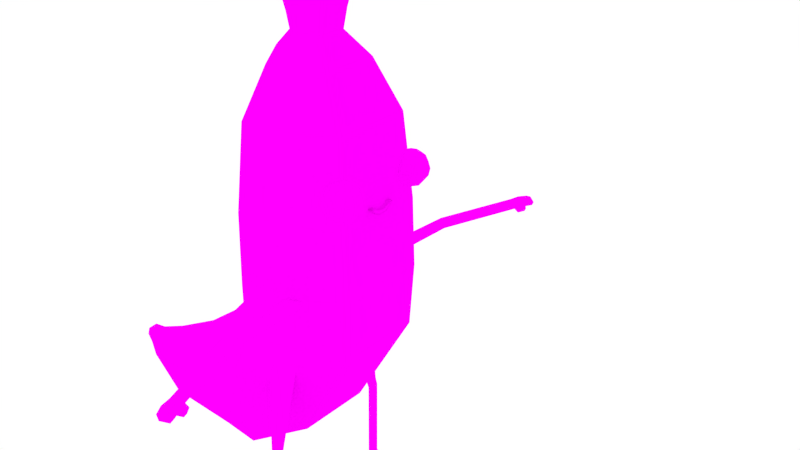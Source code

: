 # Source: Banana.blend  (saved by Blender 2.76.0; exported with 4.5.12 LTS)
import bpy
from mathutils import Matrix  # noqa: F401  (used for matrix-valued properties, if any)

bpy.ops.wm.read_factory_settings(use_empty=True)
scene = bpy.context.scene
scene.name = 'Scene'

# ---- collections
col_collection_1 = bpy.data.collections.new('Collection 1'); scene.collection.children.link(col_collection_1)

# ---- images (referenced by path relative to the original .blend; pixels are not part of the script)
import os
ASSET_DIR = os.environ.get("B2B_ASSET_DIR", "")  # directory of the original .blend (textures are referenced by path, not embedded)
HERE = os.path.dirname(os.path.abspath(__file__))  # packed textures are extracted next to this script under _unpacked/

def load_image(name, relpath, width, height, colorspace="sRGB"):
    """Load a texture the original file referenced (path relative to the .blend, or extracted next to this script)."""
    p = next((c for c in (os.path.join(HERE, relpath), os.path.join(ASSET_DIR, relpath)) if relpath and os.path.exists(c)), "")
    if p:
        img = bpy.data.images.load(p, check_existing=True)
        img.name = name
    else:  # same state as the original file: an image datablock whose file is absent (Cycles renders it pink)
        img = bpy.data.images.new(name, width, height)
        img.source = "FILE"
        img.filepath = "//" + (relpath or name)
    img.colorspace_settings.name = colorspace
    return img
img_bananatexture_png = load_image('BananaTexture.png', 'BananaTexture.png', 1024, 1024, 'sRGB')

# ---- materials (node trees are filled in below, after node groups)
mat_texture = bpy.data.materials.new('Texture')
mat_texture.alpha_threshold = 0.0
mat_texture.roughness = 0.5

# ---- material node trees
mat_texture.use_nodes = True; mat_texture.node_tree.nodes.clear()
_N = mat_texture.node_tree.nodes; _L = mat_texture.node_tree.links
n0 = _N.new('ShaderNodeOutputMaterial'); n0.name = 'Material Output'; n0.location = (300, 300)
n1 = _N.new('ShaderNodeBsdfDiffuse'); n1.name = 'Diffuse BSDF'; n1.location = (10, 300)
n2 = _N.new('ShaderNodeTexImage'); n2.name = 'Image Texture'; n2.location = (-180, 300)
n2.width = 140
n2.image = img_bananatexture_png
_L.new(n1.outputs[0], n0.inputs[0])
_L.new(n2.outputs[0], n1.inputs[0])
n0.is_active_output = True

# ---- world
world_world = bpy.data.worlds.new('World'); scene.world = world_world
world_world.color = (1.0, 1.0, 1.0)
world_world.use_sun_shadow = False
world_world.sun_shadow_jitter_overblur = 0.0
world_world.cycles.sampling_method = 'MANUAL'
world_world.cycles.sample_map_resolution = 256
world_world.light_settings.ao_factor = 0.3238

# ---- meshes
me_cylinder_012 = bpy.data.meshes.new('Cylinder.012')
me_cylinder_012.from_pydata([(-0.5778, 6.391e-07, 5.645), (-0.1785, 0.5415, 5.658), (-0.287, 0.8142, 5.098), (-0.9289, 1.423e-06, 5.077), (-0.09093, 0.2666, 5.932), (0.4674, 0.3317, 5.653), (0.7515, 0.4768, 5.09), (-0.287, -0.8142, 5.098), (-0.3109, 0.9036, 4.266), (-0.2943, 1.829e-06, 5.926), (0.2381, 0.1598, 5.93), (0.7851, 0.5098, 4.643), (0.7716, 0.514, 4.645), (0.7713, 0.5141, 4.645), (0.6925, 0.5435, 4.607), (0.6357, 0.569, 4.536), (0.6122, 0.5854, 4.446), (0.6266, 0.5897, 4.355), (0.672, 0.5815, 4.287), (0.6773, 0.5804, 4.281), (0.7188, 0.5691, 4.259), (0.4674, -0.3317, 5.653), (0.7515, -0.4768, 5.09), (-0.1785, -0.5415, 5.658), (-0.3109, -0.9036, 4.266), (-1.006, 1.374e-06, 4.246), (-0.09093, -0.2666, 5.932), (-0.1048, 0.3049, 6.159), (0.2381, -0.1598, 5.93), (0.2743, 0.1818, 6.156), (-0.3156, 0.9211, 4.104), (0.7403, 0.5632, 4.248), (0.7552, 0.5589, 4.242), (0.7705, 0.5542, 4.239), (0.8157, 0.5398, 4.236), (0.8262, 0.5502, 4.096), (0.7851, -0.5098, 4.643), (0.7851, -0.4998, 4.643), (0.7852, -0.4881, 4.641), (0.7885, -0.4053, 4.598), (0.7898, -0.3851, 4.581), (0.7964, -0.344, 4.493), (0.8038, -0.3406, 4.394), (0.8105, -0.3755, 4.305), (0.8108, -0.3791, 4.302), (0.814, -0.4472, 4.258), (0.814, 0.4513, 4.258), (0.8107, 0.3904, 4.302), (0.8047, 0.3395, 4.382), (0.8041, 0.3366, 4.39), (0.7967, 0.3452, 4.489), (0.79, 0.3923, 4.578), (0.7868, 0.4441, 4.62), (0.7853, 0.4927, 4.641), (0.7198, -0.5688, 4.259), (0.6855, -0.5781, 4.278), (0.6284, -0.5892, 4.354), (0.6052, -0.5876, 4.447), (0.6092, -0.5839, 4.471), (0.6291, -0.571, 4.537), (0.691, -0.544, 4.607), (0.7757, -0.5128, 4.644), (-0.1048, -0.3049, 6.159), (-0.3391, 1.8e-06, 6.151), (0.2743, -0.1818, 6.156), (-0.1324, 0.3839, 6.48), (0.3467, 0.2283, 6.477), (-0.3269, 0.9316, 3.251), (0.8147, 0.4636, 4.25), (0.8173, 0.1653, 4.215), (0.8202, 0.13, 4.177), (0.8157, 0.5335, 4.236), (0.8153, 0.4753, 4.241), (0.8153, 0.4751, 4.241), (0.8166, -0.1104, 4.224), (0.8143, 0.4573, 4.254), (0.8145, -0.4575, 4.252), (-0.3156, -0.9211, 4.104), (0.8262, -0.5502, 4.096), (0.8157, -0.5398, 4.236), (0.7715, -0.5538, 4.24), (0.7525, -0.5596, 4.244), (0.7273, -0.5667, 4.255), (-1.021, 1.364e-06, 4.083), (0.3467, -0.2283, 6.477), (-0.1324, -0.3839, 6.48), (0.8557, 0.5487, 3.282), (-1.058, 1.341e-06, 3.326), (0.8145, 0.4601, 4.252), (0.8166, 0.111, 4.224), (0.8643, 0.1653, 4.215), (0.8643, 0.13, 4.177), (0.8235, 0.07373, 4.132), (0.8147, -0.4615, 4.249), (0.8173, -0.1647, 4.215), (-0.3269, -0.9316, 3.251), (0.8202, -0.1294, 4.177), (0.8152, -0.4724, 4.243), (0.8155, -0.488, 4.239), (0.8157, -0.5383, 4.236), (-0.4286, 7.345e-07, 6.471), (0.8557, -0.5487, 3.282), (0.2017, 0.7584, 3.183), (-1.091, 1.319e-06, 2.674), (0.8643, 0.111, 4.224), (0.8643, 0.07876, 4.194), (0.8643, 0.07373, 4.132), (0.8245, 0.0003052, 4.12), (0.8643, -0.1647, 4.215), (0.8643, -0.1104, 4.224), (0.8205, 0.0003052, 4.172), (0.8235, -0.07312, 4.132), (0.8643, -0.1294, 4.177), (0.8169, -0.5144, 2.529), (0.8169, 0.5144, 2.529), (0.3454, 0.7116, 3.185), (0.1868, 0.7509, 3.073), (-0.3644, 0.8981, 2.586), (0.8189, 0.07876, 4.194), (0.8643, 0.0546, 4.18), (0.8643, 0.0003052, 4.12), (0.8643, -0.07815, 4.194), (0.8189, -0.07815, 4.194), (0.8199, -0.05399, 4.18), (0.8199, 0.0546, 4.18), (0.2017, -0.7584, 3.183), (0.8643, -0.07312, 4.132), (0.3454, -0.7116, 3.185), (0.0848, -0.459, 1.248), (0.08479, 0.459, 1.248), (0.336, 0.8339, 3.191), (0.2122, 0.8466, 3.195), (-1.223, 2.262e-07, 2.376), (-0.3644, -0.8981, 2.586), (0.8643, 0.0003052, 4.172), (0.8643, -0.05399, 4.18), (0.1868, -0.7509, 3.073), (0.3306, 0.7098, 3.102), (0.3306, -0.7098, 3.102), (0.1285, -0.6371, 2.166), (-0.9236, -0.4195, 0.545), (-0.9236, 0.4195, 0.545), (0.1285, 0.6371, 2.166), (0.2388, 0.8572, 3.216), (0.259, 1.663, 3.188), (-0.7426, 0.8053, 1.923), (0.336, -0.8339, 3.191), (0.2122, -0.8466, 3.195), (-0.09357, -0.6158, 1.771), (-0.1162, -0.7166, 2.178), (-1.346, -0.7393, 1.436), (-1.489, -0.3288, 0.4955), (-1.489, 0.3288, 0.4955), (-1.346, 0.7393, 1.436), (-0.09357, 0.6158, 1.771), (-0.1162, 0.7166, 2.178), (0.3809, 1.604, 3.176), (0.3575, 1.736, 3.096), (0.2824, 1.774, 3.104), (0.3166, 1.634, 3.226), (-0.265, 0.6875, 1.911), (-1.566, 6.817e-09, 2.004), (-0.7426, -0.8053, 1.923), (0.2388, -0.8572, 3.216), (0.259, -1.663, 3.188), (0.3575, -1.736, 3.096), (-0.265, -0.6875, 1.911), (0.03707, -0.8235, 1.092), (-0.02323, -0.9052, 1.091), (-1.83, -0.5873, 1.216), (-2.593, -0.2167, 0.4233), (-2.593, 0.2167, 0.4233), (-1.83, 0.5873, 1.216), (0.03707, 0.8235, 1.092), (-0.02323, 0.9052, 1.091), (0.2658, 1.782, 3.187), (0.3307, 1.748, 3.23), (0.2824, -1.774, 3.104), (0.3809, -1.604, 3.176), (0.3166, -1.634, 3.226), (-0.01853, -0.7708, 1.092), (-0.1193, -0.849, 1.022), (-2.008, -2.76e-07, 1.676), (-2.642, -0.3997, 0.9852), (-3.192, -0.09124, 0.6934), (-3.192, 0.09124, 0.6934), (-2.642, 0.3997, 0.9852), (-0.01853, 0.7708, 1.092), (-0.1193, 0.849, 1.022), (0.3874, 1.72, 3.174), (0.6295, 2.664, 3.122), (0.7046, 2.626, 3.113), (0.6128, 2.671, 3.204), (0.6777, 2.638, 3.247), (0.2658, -1.782, 3.187), (0.3307, -1.748, 3.23), (0.3874, -1.72, 3.174), (0.7046, -2.626, 3.113), (0.6295, -2.664, 3.122), (-0.02341, -0.9039, 0.9478), (0.03688, -0.8222, 0.9483), (-0.01872, -0.7694, 0.949), (-2.647, -1.803e-07, 1.334), (-3.109, -0.1896, 0.985), (-3.332, -1.144e-07, 0.8048), (-3.109, 0.1896, 0.985), (-0.01872, 0.7694, 0.949), (0.03688, 0.8222, 0.9483), (-0.02341, 0.9039, 0.9478), (0.7344, 2.61, 3.191), (0.6524, 2.723, 3.123), (0.7275, 2.684, 3.115), (0.6357, 2.73, 3.205), (0.7006, 2.697, 3.248), (0.6128, -2.671, 3.204), (0.6777, -2.638, 3.247), (0.7344, -2.61, 3.191), (0.7275, -2.684, 3.115), (0.6524, -2.723, 3.123), (-0.02486, -0.8932, 0.1128), (0.03544, -0.8115, 0.1133), (-0.02016, -0.7587, 0.114), (-0.1209, -0.837, 0.1191), (-3.045, -9.39e-07, 1.161), (-3.274, -0.1165, 1.009), (-3.274, 0.1165, 1.009), (-0.02016, 0.7587, 0.114), (0.03544, 0.8115, 0.1133), (-0.02486, 0.8932, 0.1128), (-0.1209, 0.837, 0.1191), (0.7573, 2.669, 3.192), (0.79, 2.799, 3.123), (0.6847, 2.85, 3.132), (0.6605, 2.855, 3.202), (0.6358, -2.73, 3.205), (0.7006, -2.697, 3.248), (0.7573, -2.669, 3.192), (0.79, -2.799, 3.123), (-0.02492, -0.8927, 0.06612), (0.03538, -0.811, 0.06667), (-0.02022, -0.7583, 0.0674), (-0.121, -0.8365, 0.06678), (-3.229, -1.057e-06, 1.133), (-3.403, -1.168e-06, 0.9927), (-0.02022, 0.7583, 0.0674), (0.03538, 0.811, 0.06667), (-0.02492, 0.8927, 0.06612), (-0.121, 0.8365, 0.06678), (0.7934, 2.666, 3.09), (0.8146, 2.655, 3.145), (0.8378, 2.747, 3.096), (0.7507, 2.806, 3.235), (0.6847, -2.85, 3.132), (0.6605, -2.855, 3.202), (0.8146, -2.655, 3.145), (0.7934, -2.666, 3.09), (0.8378, -2.747, 3.096), (0.211, -0.8941, 0.06612), (0.2713, -0.8124, 0.06667), (0.2157, -0.7597, 0.0674), (-0.121, -0.8365, -0.005872), (-0.02492, -0.8927, -0.006525), (0.2157, 0.7597, 0.0674), (0.2713, 0.8124, 0.06667), (0.211, 0.8941, 0.06612), (-0.02492, 0.8927, -0.006525), (-0.121, 0.8365, -0.005872), (0.8308, 2.772, 3.186), (0.8667, 2.728, 3.141), (0.7413, 2.954, 3.127), (0.8406, 2.905, 3.118), (0.7184, 2.958, 3.193), (0.8035, 2.912, 3.224), (0.7507, -2.806, 3.235), (0.8308, -2.772, 3.186), (0.8667, -2.728, 3.141), (0.8406, -2.905, 3.118), (0.7413, -2.954, 3.127), (-0.02022, -0.7583, -0.005255), (0.211, -0.8941, -0.006525), (0.2713, -0.8124, -0.005975), (0.2157, -0.7597, -0.005255), (0.03538, -0.811, -0.005975), (-0.02022, 0.7583, -0.005255), (0.2157, 0.7597, -0.005255), (0.2713, 0.8124, -0.005975), (0.211, 0.8941, -0.006525), (0.03538, 0.811, -0.005975), (0.8791, 2.88, 3.178), (0.7605, 2.957, 3.139), (0.8299, 2.923, 3.133), (0.7445, 2.96, 3.185), (0.804, 2.928, 3.207), (0.7184, -2.958, 3.193), (0.8036, -2.912, 3.224), (0.8791, -2.88, 3.178), (0.8299, -2.923, 3.133), (0.7605, -2.957, 3.139), (0.8568, 2.905, 3.175), (0.7445, -2.96, 3.185), (0.804, -2.928, 3.207), (0.8568, -2.905, 3.175), (0.3454, 0.7116, 3.185), (0.3306, 0.7098, 3.102), (0.1868, 0.7509, 3.073), (0.2017, 0.7584, 3.183), (0.1868, -0.7509, 3.073), (0.3306, -0.7098, 3.102), (0.3454, -0.7116, 3.185), (0.2017, -0.7584, 3.183), (0.6162, 0.6265, 4.446), (0.6285, 0.6099, 4.355), (0.6412, 0.6257, 4.535), (0.7122, 0.7239, 4.42), (0.7055, 0.6879, 4.334), (0.6987, 0.6075, 4.606), (0.7372, 0.7231, 4.509), (0.7186, 0.6223, 4.27), (0.8458, 0.7345, 4.382), (0.8127, 0.6965, 4.304), (0.7773, 0.5756, 4.644), (0.7757, 0.6856, 4.585), (0.8709, 0.7337, 4.472), (0.7781, 0.6271, 4.253), (0.927, 0.674, 4.359), (0.8614, 0.5363, 4.641), (0.82, 0.6189, 4.632), (0.8829, 0.6941, 4.555), (0.8999, 0.6315, 4.279), (0.8265, 0.591, 4.239), (0.8049, 0.4629, 4.635), (0.8795, 0.6237, 4.615), (0.9701, 0.6291, 4.53), (0.9796, 0.6527, 4.441), (0.9263, 0.5234, 4.271), (0.8412, 0.531, 4.235), (0.9373, 0.6465, 4.328), (0.8623, 0.4462, 4.618), (0.9279, 0.5876, 4.601), (0.9965, 0.521, 4.521), (1.013, 0.5179, 4.43), (0.9628, 0.6532, 4.38), (0.9605, 0.6292, 4.349), (0.8796, 0.4228, 4.283), (0.9546, 0.6535, 4.351), (0.8518, 0.3743, 4.561), (0.9167, 0.4718, 4.604), (0.9426, 0.5276, 4.597), (0.9659, 0.4692, 4.543), (0.9875, 0.5187, 4.341), (0.9293, 0.3932, 4.356), (0.8321, 0.3349, 4.479), (0.8977, 0.4, 4.562), (0.9, 0.4314, 4.591), (0.9441, 0.4772, 4.578), (0.9701, 0.4464, 4.511), (0.9543, 0.3924, 4.445), (0.8071, 0.3357, 4.389), (0.9011, 0.3944, 4.522), (0.9248, 0.4549, 4.592), (0.9439, 0.4217, 4.549), (0.946, 0.4085, 4.507), (0.6278, -0.5846, 4.538), (0.6781, -0.6986, 4.426), (0.7032, -0.6994, 4.515), (0.6879, -0.5753, 4.608), (0.6782, -0.6651, 4.339), (0.8071, -0.736, 4.389), (0.8321, -0.7369, 4.479), (0.7484, -0.6674, 4.59), (0.7713, -0.5578, 4.645), (0.7035, -0.6055, 4.273), (0.7816, -0.6951, 4.31), (0.9293, -0.6786, 4.356), (0.9543, -0.6794, 4.445), (0.8518, -0.6975, 4.561), (0.8049, -0.6089, 4.635), (0.8614, -0.5355, 4.641), (0.7609, -0.6222, 4.256), (0.8796, -0.649, 4.283), (0.9875, -0.5531, 4.341), (1.013, -0.5539, 4.43), (0.946, -0.6633, 4.507), (0.9011, -0.6773, 4.522), (0.8623, -0.6256, 4.618), (0.82, -0.4528, 4.632), (0.8152, -0.5966, 4.241), (0.9263, -0.5484, 4.271), (0.9605, -0.4425, 4.349), (0.9701, -0.6254, 4.511), (0.8977, -0.6718, 4.562), (0.8795, -0.4481, 4.615), (0.8412, -0.5408, 4.235), (0.9796, -0.4191, 4.441), (0.9659, -0.6026, 4.543), (0.9439, -0.65, 4.549), (0.9, -0.6404, 4.591), (0.9167, -0.6, 4.604), (0.8829, -0.3776, 4.555), (0.9279, -0.4842, 4.601), (0.8265, -0.4808, 4.239), (0.8999, -0.4403, 4.279), (0.9628, -0.4186, 4.38), (0.9701, -0.4426, 4.53), (0.9965, -0.5507, 4.521), (0.9426, -0.5442, 4.597), (0.8709, -0.3381, 4.472), (0.8127, -0.3753, 4.304), (0.9373, -0.4253, 4.328), (0.9546, -0.4183, 4.351), (0.927, -0.3977, 4.359), (0.9441, -0.5946, 4.578), (0.9248, -0.6169, 4.592), (0.8458, -0.3372, 4.382), (0.04495, 0.8075, 1.184), (-0.03124, 0.889, 1.185), (-0.025, 0.7574, 1.151), (-0.1318, 0.8351, 1.098), (0.04501, -0.8073, 1.185), (-0.0313, -0.8889, 1.186), (-0.02505, -0.7573, 1.151), (-0.1319, -0.835, 1.099)], [], [(1, 2, 3, 0), (1, 0, 9, 4), (2, 1, 5, 6), (3, 7, 23, 0), (2, 8, 25, 3), (5, 1, 4, 10), (8, 2, 6, 11, 12, 13, 14, 15, 16, 17, 18, 19, 20), (21, 22, 6, 5), (7, 3, 25, 24), (9, 0, 23, 26), (4, 9, 63, 27), (10, 28, 21, 5), (10, 4, 27, 29), (30, 8, 20, 31, 32, 33, 34, 35), (6, 22, 36, 37, 38, 39, 40, 41, 42, 43, 44, 45, 46, 47, 48, 49, 50, 51, 52, 53, 11), (7, 22, 21, 23), (24, 54, 55, 56, 57, 58, 59, 60, 61, 36, 22, 7), (8, 30, 83, 25), (26, 62, 63, 9), (29, 64, 28, 10), (21, 28, 26, 23), (29, 27, 65, 66), (30, 35, 86, 67), (68, 69, 70, 35, 34, 71, 72, 73), (74, 75, 46, 45, 76), (24, 25, 83, 77), (77, 78, 79, 80, 81, 82, 54, 24), (28, 64, 62, 26), (27, 63, 100, 65), (66, 84, 64, 29), (66, 65, 100, 85, 84), (67, 87, 83, 30), (88, 89, 69, 68), (69, 90, 91, 70), (70, 92, 107, 111, 78, 35), (93, 94, 74, 76), (75, 74, 122, 123, 110, 124, 118, 89, 88), (77, 95, 101, 78), (78, 96, 94, 93, 97, 98, 99, 79), (62, 85, 100, 63), (64, 84, 85, 62), (35, 78, 101, 86), (67, 86, 115, 102), (87, 67, 117, 103), (89, 104, 90, 69), (105, 91, 90, 104), (70, 91, 106, 92), (94, 108, 109, 74), (83, 87, 95, 77), (111, 96, 78), (96, 112, 108, 94), (86, 101, 113, 114), (102, 116, 117, 67), (87, 103, 133, 95), (118, 105, 104, 89), (119, 106, 91, 105), (92, 106, 120, 107), (121, 109, 108, 112), (74, 109, 121, 122), (95, 125, 127, 101), (111, 126, 112, 96), (86, 114, 137, 115), (101, 127, 138, 113), (113, 128, 129, 114), (115, 130, 143, 102), (116, 102, 131), (103, 117, 145, 132), (124, 119, 105, 118), (119, 134, 120, 106), (107, 120, 126, 111), (135, 121, 112, 126), (122, 121, 135, 123), (123, 135, 134, 110), (110, 134, 119, 124), (125, 95, 133, 136), (113, 139, 148, 128), (128, 140, 141, 129), (114, 129, 154, 142), (130, 115, 137), (116, 137, 114, 117), (131, 144, 158, 116), (131, 102, 143), (103, 132, 162, 133), (135, 126, 120, 134), (127, 125, 163, 146), (136, 147, 125), (113, 138, 136, 133), (146, 138, 127), (133, 149, 139, 113), (140, 128, 162, 150), (140, 151, 152, 141), (141, 153, 145, 129), (117, 114, 142, 155), (130, 156, 159, 143), (137, 157, 156, 130), (116, 158, 157, 137), (144, 131, 143, 159), (145, 117, 155, 160), (132, 145, 153, 161), (147, 136, 177, 164), (147, 163, 125), (138, 146, 178, 165), (128, 148, 166, 162), (418, 167, 180, 420), (149, 133, 162, 166), (419, 168, 167, 418), (150, 169, 151, 140), (151, 170, 171, 152), (153, 141, 152, 172), (129, 145, 160, 154), (414, 416, 187, 173), (415, 414, 173, 174), (158, 144, 175), (175, 144, 159, 176), (132, 161, 150, 162), (136, 138, 165, 177), (146, 163, 179, 178), (164, 179, 163, 147), (420, 180, 181, 421), (421, 181, 168, 419), (169, 150, 161, 182), (169, 183, 170, 151), (170, 184, 185, 171), (171, 186, 172, 152), (172, 182, 161, 153), (416, 417, 188, 187), (417, 415, 174, 188), (156, 189, 176, 159), (189, 156, 157), (157, 158, 190, 191), (158, 175, 192, 190), (175, 176, 193, 192), (177, 194, 164), (194, 195, 179, 164), (196, 165, 178), (165, 197, 198, 177), (168, 199, 200, 167), (167, 200, 201, 180), (181, 199, 168), (182, 202, 183, 169), (183, 203, 184, 170), (184, 204, 185), (185, 205, 186, 171), (182, 172, 186, 202), (173, 187, 206, 207), (174, 173, 207, 208), (188, 174, 208), (189, 157, 191, 209), (191, 190, 210, 211), (190, 192, 212, 210), (176, 189, 209, 193), (192, 193, 213, 212), (178, 179, 195, 196), (177, 198, 214, 194), (194, 214, 215, 195), (196, 216, 197, 165), (197, 217, 218, 198), (180, 201, 181), (199, 219, 220, 200), (200, 220, 221, 201), (181, 222, 219, 199), (202, 223, 203, 183), (203, 224, 204, 184), (204, 225, 205, 185), (205, 223, 202, 186), (187, 188, 206), (207, 206, 226, 227), (208, 207, 227, 228), (188, 208, 228, 229), (209, 191, 211, 230), (211, 210, 232, 231), (210, 212, 233, 232), (193, 209, 230, 213), (212, 213, 251, 233), (198, 218, 234, 214), (214, 234, 235, 215), (195, 215, 216, 196), (216, 236, 217, 197), (217, 237, 252, 218), (201, 221, 222, 181), (219, 238, 239, 220), (220, 239, 240, 221), (222, 241, 238, 219), (223, 242, 224, 203), (224, 243, 204), (225, 204, 243), (225, 242, 223, 205), (206, 188, 229, 226), (227, 226, 244, 245), (228, 227, 245, 246), (229, 228, 246, 247), (230, 211, 248, 249), (211, 231, 250, 248), (213, 230, 267, 251), (218, 252, 253, 234), (234, 253, 273, 235), (215, 235, 236, 216), (236, 254, 255, 217), (217, 255, 256, 237), (221, 240, 241, 222), (238, 257, 258, 239), (239, 258, 259, 240), (238, 241, 260, 261), (242, 243, 224), (242, 225, 243), (226, 229, 247, 244), (245, 244, 262, 263), (246, 245, 263, 264), (246, 265, 266, 247), (267, 230, 249, 268), (249, 248, 250, 268), (231, 232, 269, 270), (231, 267, 268, 250), (232, 233, 271, 269), (233, 251, 272, 271), (235, 273, 274, 236), (274, 275, 254, 236), (254, 275, 256, 255), (237, 276, 277, 252), (237, 256, 275, 274), (241, 240, 278, 260), (261, 279, 257, 238), (258, 257, 279, 280), (259, 258, 280, 281), (240, 259, 281, 278), (261, 260, 278, 282), (247, 266, 283, 244), (244, 283, 284, 262), (262, 284, 285, 263), (265, 246, 264, 286), (263, 285, 286, 264), (265, 287, 283, 266), (267, 231, 270, 288), (270, 269, 289, 290), (269, 271, 291, 289), (251, 267, 288, 272), (271, 272, 292, 291), (252, 277, 293, 253), (253, 293, 294, 273), (274, 295, 276, 237), (276, 296, 297, 277), (282, 280, 279, 261), (278, 281, 280, 282), (283, 287, 285, 284), (287, 265, 286, 285), (288, 270, 290, 298), (290, 289, 291, 292, 298), (272, 288, 298, 292), (277, 297, 299, 293), (293, 299, 300, 294), (273, 294, 295, 274), (295, 301, 296, 276), (301, 300, 299, 297, 296), (294, 300, 301, 295), (16, 310, 311, 17), (15, 312, 310, 16), (311, 310, 313, 314), (17, 311, 18), (14, 315, 312, 15), (310, 312, 316, 313), (18, 311, 314, 317, 19), (318, 319, 314, 313), (13, 320, 315, 14), (312, 315, 321, 316), (318, 313, 316, 322), (317, 314, 319, 323), (19, 317, 31, 20), (318, 324, 336, 328, 319), (12, 325, 320, 13), (315, 320, 326, 321), (316, 321, 327, 322), (318, 322, 333, 341, 324), (31, 317, 323, 32), (323, 319, 328, 329), (330, 325, 12, 11, 53), (320, 325, 326), (321, 326, 331, 327), (322, 327, 332, 333), (32, 323, 329, 33), (329, 328, 334, 335), (52, 330, 53), (337, 325, 330), (326, 325, 331), (327, 331, 338, 332), (333, 332, 339, 340), (33, 329, 335, 71, 34), (336, 342, 349, 334, 328), (72, 335, 334, 343, 73), (336, 324, 344), (51, 345, 337, 330, 52), (346, 325, 337), (331, 325, 338), (332, 338, 347, 339), (333, 340, 349, 342, 341), (339, 348, 355, 340), (324, 341, 344), (71, 335, 72), (334, 349, 350, 343), (73, 343, 47, 46, 75, 88, 68), (336, 344, 342), (50, 351, 345, 51), (345, 352, 353, 337), (337, 353, 359, 346), (347, 325, 346), (338, 325, 347), (347, 354, 348, 339), (344, 341, 342), (349, 340, 356, 350), (47, 343, 350, 357, 48), (49, 357, 351, 50), (351, 358, 352, 345), (346, 359, 354, 347), (340, 355, 361, 356), (348, 360, 361, 355), (354, 359, 360, 348), (350, 356, 351, 357), (48, 357, 49), (358, 351, 356, 361), (352, 360, 359, 353), (358, 361, 360, 352), (58, 362, 59), (57, 363, 364, 362, 58), (59, 362, 365, 60), (56, 366, 363, 57), (367, 368, 364, 363), (364, 369, 365, 362), (60, 365, 370, 61), (55, 371, 366, 56), (372, 367, 363, 366), (373, 374, 368, 367), (368, 375, 369, 364), (369, 376, 370, 365), (370, 377, 37, 36, 61), (82, 371, 55, 54), (378, 372, 366, 371), (379, 373, 367, 372), (380, 381, 374, 373), (374, 382, 383, 368), (368, 383, 390, 375), (375, 384, 376, 369), (376, 377, 370), (37, 377, 385, 38), (81, 378, 371, 82), (386, 379, 372, 378), (387, 380, 373, 379), (380, 388, 402, 393, 381), (381, 389, 382, 374), (375, 390, 396, 384), (384, 377, 376), (385, 377, 391), (38, 385, 39), (80, 386, 378, 81), (392, 387, 379, 386), (380, 387, 401, 408, 388), (389, 381, 404, 394), (383, 382, 395, 390), (382, 389, 394, 395), (397, 377, 384), (39, 385, 391, 398, 40), (391, 377, 399), (99, 392, 386, 80, 79), (400, 401, 387, 392), (393, 403, 404, 381), (384, 396, 412, 397), (390, 395, 412, 396), (405, 377, 397), (398, 391, 399, 403), (40, 398, 406, 41), (399, 377, 405), (98, 400, 392, 99), (44, 407, 401, 400, 97, 93, 76, 45), (409, 402, 388), (402, 410, 413, 406, 393), (406, 398, 403, 393), (403, 399, 405, 404), (394, 404, 405, 411), (395, 394, 411, 412), (397, 412, 411, 405), (41, 406, 413, 42), (97, 400, 98), (43, 407, 44), (401, 407, 413, 410, 408), (408, 409, 388), (410, 402, 409), (42, 413, 407, 43), (408, 410, 409), (303, 304, 305, 302), (307, 308, 309, 306), (160, 155, 415, 417), (154, 160, 417, 416), (155, 142, 414, 415), (142, 154, 416, 414), (166, 421, 419, 149), (148, 420, 421, 166), (149, 419, 418, 139), (139, 418, 420, 148)])
me_cylinder_012.polygons.foreach_set('use_smooth', [0, 0, 0, 0, 0, 0, 0, 0, 0, 0, 0, 0, 0, 0, 0, 0, 0, 0, 0, 0, 0, 0, 0, 0, 0, 0, 0, 0, 0, 0, 0, 0, 0, 1, 0, 0, 0, 0, 0, 0, 0, 0, 0, 0, 1, 1, 1, 1, 0, 0, 1, 0, 0, 0, 1, 1, 1, 1, 1, 0, 1, 0, 0, 0, 0, 0, 0, 1, 1, 1, 1, 1, 1, 1, 0, 0, 0, 0, 0, 0, 0, 0, 0, 1, 0, 0, 0, 0, 0, 0, 0, 0, 0, 0, 0, 0, 0, 0, 0, 0, 0, 0, 0, 0, 0, 0, 0, 0, 0, 0, 0, 0, 0, 0, 0, 0, 0, 0, 0, 0, 0, 0, 0, 0, 0, 0, 0, 0, 0, 0, 0, 0, 0, 0, 0, 0, 0, 0, 0, 0, 0, 0, 0, 0, 0, 0, 0, 0, 0, 0, 0, 0, 0, 0, 0, 0, 0, 0, 0, 0, 0, 0, 0, 0, 0, 0, 0, 0, 0, 0, 0, 0, 0, 0, 0, 0, 0, 0, 0, 0, 0, 0, 0, 0, 0, 0, 0, 0, 0, 0, 0, 0, 0, 0, 0, 0, 0, 0, 0, 0, 0, 0, 0, 0, 0, 0, 0, 0, 0, 0, 0, 0, 0, 0, 0, 0, 0, 0, 0, 0, 0, 0, 0, 0, 0, 0, 0, 0, 0, 0, 0, 0, 0, 0, 0, 0, 0, 0, 0, 0, 0, 0, 0, 0, 0, 0, 0, 0, 0, 0, 0, 0, 0, 0, 0, 0, 0, 0, 0, 0, 0, 0, 0, 0, 0, 0, 0, 0, 0, 0, 0, 0, 0, 0, 0, 0, 0, 0, 0, 0, 0, 0, 0, 0, 0, 0, 0, 0, 0, 0, 0, 0, 0, 0, 0, 0, 0, 0, 0, 0, 0, 0, 0, 0, 0, 0, 0, 0, 0, 0, 0, 0, 0, 0, 0, 0, 0, 0, 0, 0, 0, 0, 0, 0, 0, 0, 0, 0, 0, 0, 0, 0, 0, 0, 0, 0, 0, 0, 0, 0, 0, 0, 0, 0, 0, 0, 0, 0, 0, 0, 0, 0, 0, 0, 0, 0, 0, 0, 0, 0, 0, 0, 0, 0, 0, 0, 0, 0, 0, 0, 0, 0, 0, 0, 0, 0, 0, 0, 0, 0, 0, 0, 0, 0, 0, 0, 0, 0, 0, 0, 0, 0, 0, 0, 0, 0])
_uv = me_cylinder_012.uv_layers.new(name='UVMap')
_uv.uv.foreach_set('vector', [0.1476, 0.789, 0.1466, 0.7762, 0.1476, 0.7752, 0.1481, 0.7863, 0.1476, 0.789, 0.1481, 0.7863, 0.1486, 0.7982, 0.1486, 0.804, 0.1466, 0.7762, 0.1476, 0.789, 0.1477, 0.7882, 0.1461, 0.7797, 0.1476, 0.7752, 0.1489, 0.7752, 0.1489, 0.787, 0.1481, 0.7863, 0.1466, 0.7762, 0.1446, 0.7632, 0.1471, 0.7621, 0.1476, 0.7752, 0.1477, 0.7882, 0.1476, 0.789, 0.1486, 0.804, 0.1489, 0.8, 0.1446, 0.7632, 0.1466, 0.7762, 0.1461, 0.7797, 0.1462, 0.7734, 0.1454, 0.7724, 0.1454, 0.7719, 0.1457, 0.7707, 0.1456, 0.7699, 0.145, 0.7697, 0.1438, 0.7705, 0.1458, 0.7688, 0.1464, 0.7678, 0.147, 0.7666, 0.1488, 0.7878, 0.15, 0.7784, 0.1461, 0.7797, 0.1477, 0.7882, 0.1489, 0.7752, 0.1476, 0.7752, 0.1471, 0.7621, 0.1496, 0.7625, 0.1486, 0.7982, 0.1481, 0.7863, 0.1489, 0.787, 0.1486, 0.7984, 0.7039, 0.8253, 0.7039, 0.8192, 0.7047, 0.8309, 0.7047, 0.8403, 0.1489, 0.8, 0.1487, 0.7968, 0.1488, 0.7878, 0.1477, 0.7882, 0.7042, 0.821, 0.7039, 0.8253, 0.7047, 0.8403, 0.705, 0.8319, 0.1447, 0.7546, 0.1446, 0.7632, 0.147, 0.7666, 0.1478, 0.7653, 0.1481, 0.7637, 0.1482, 0.762, 0.147, 0.7593, 0.1463, 0.7529, 0.1461, 0.7797, 0.15, 0.7784, 0.1509, 0.7717, 0.1508, 0.7718, 0.1507, 0.7704, 0.1502, 0.7693, 0.1511, 0.7678, 0.1513, 0.7665, 0.1515, 0.7652, 0.1517, 0.7637, 0.1515, 0.7621, 0.1508, 0.7602, 0.1435, 0.7609, 0.143, 0.7628, 0.143, 0.7643, 0.143, 0.7658, 0.1431, 0.767, 0.1431, 0.7685, 0.1436, 0.7703, 0.1448, 0.7722, 0.1462, 0.7734, 0.1489, 0.7752, 0.15, 0.7784, 0.1488, 0.7878, 0.1489, 0.787, 0.1496, 0.7625, 0.1486, 0.7666, 0.1495, 0.7678, 0.1513, 0.7692, 0.1509, 0.7687, 0.1508, 0.7689, 0.1508, 0.7693, 0.1502, 0.7696, 0.1505, 0.771, 0.1509, 0.7717, 0.15, 0.7784, 0.1489, 0.7752, 0.1446, 0.7632, 0.1447, 0.7546, 0.1468, 0.754, 0.1471, 0.7621, 0.7039, 0.8194, 0.7038, 0.8274, 0.7047, 0.8309, 0.7039, 0.8192, 0.705, 0.8319, 0.7041, 0.8268, 0.7041, 0.8176, 0.7042, 0.821, 0.1488, 0.7878, 0.1487, 0.7968, 0.1486, 0.7984, 0.1489, 0.787, 0.705, 0.8319, 0.7047, 0.8403, 0.7056, 0.8646, 0.7059, 0.843, 0.1447, 0.7546, 0.1463, 0.7529, 0.1466, 0.7441, 0.1448, 0.7426, 0.1453, 0.7582, 0.1462, 0.7572, 0.1467, 0.7567, 0.1463, 0.7529, 0.147, 0.7593, 0.1467, 0.7596, 0.1449, 0.7591, 0.1451, 0.7591, 0.1481, 0.7578, 0.1441, 0.7597, 0.1435, 0.7609, 0.1508, 0.7602, 0.15, 0.7592, 0.1496, 0.7625, 0.1471, 0.7621, 0.1468, 0.754, 0.1489, 0.754, 0.1489, 0.754, 0.1477, 0.7529, 0.1476, 0.7591, 0.1468, 0.762, 0.1471, 0.7639, 0.1477, 0.7656, 0.1486, 0.7666, 0.1496, 0.7625, 0.7041, 0.8176, 0.7041, 0.8268, 0.7038, 0.8274, 0.7039, 0.8194, 0.7047, 0.8403, 0.7047, 0.8309, 0.7057, 0.8414, 0.7056, 0.8646, 0.7059, 0.843, 0.704, 0.8339, 0.7041, 0.8268, 0.705, 0.8319, 0.7059, 0.843, 0.7056, 0.8646, 0.7057, 0.8414, 0.7034, 0.8341, 0.704, 0.8339, 0.1448, 0.7426, 0.1463, 0.7414, 0.1468, 0.754, 0.1447, 0.7546, 0.1447, 0.7589, 0.1465, 0.7572, 0.1462, 0.7572, 0.1453, 0.7582, 0.2181, 0.1823, 0.2185, 0.1822, 0.2188, 0.182, 0.2188, 0.1818, 0.1467, 0.7567, 0.1469, 0.7568, 0.1473, 0.7567, 0.1474, 0.7563, 0.1477, 0.7529, 0.1463, 0.7529, 0.1493, 0.7582, 0.1483, 0.7576, 0.1481, 0.7578, 0.15, 0.7592, 0.1441, 0.7597, 0.1481, 0.7578, 0.148, 0.7573, 0.1478, 0.757, 0.1474, 0.7568, 0.1469, 0.7568, 0.1467, 0.757, 0.1465, 0.7572, 0.1447, 0.7589, 0.1489, 0.754, 0.1479, 0.742, 0.1468, 0.7439, 0.1477, 0.7529, 0.1477, 0.7529, 0.1477, 0.7571, 0.1483, 0.7576, 0.1493, 0.7582, 0.1493, 0.7591, 0.1491, 0.7597, 0.148, 0.7596, 0.1476, 0.7591, 0.7038, 0.8274, 0.7034, 0.8341, 0.7057, 0.8414, 0.7047, 0.8309, 0.7041, 0.8268, 0.704, 0.8339, 0.7034, 0.8341, 0.7038, 0.8274, 0.1463, 0.7529, 0.1477, 0.7529, 0.1468, 0.7439, 0.1466, 0.7441, 0.1448, 0.7426, 0.1466, 0.7441, 0.1463, 0.7404, 0.1455, 0.7404, 0.1463, 0.7414, 0.1448, 0.7426, 0.1442, 0.7318, 0.1458, 0.7292, 0.2186, 0.1824, 0.2187, 0.1821, 0.2185, 0.1822, 0.2181, 0.1823, 0.2189, 0.182, 0.2188, 0.182, 0.2185, 0.1822, 0.2187, 0.1821, 0.2188, 0.1818, 0.2188, 0.182, 0.2191, 0.1819, 0.2191, 0.1819, 0.221, 0.1829, 0.2206, 0.1826, 0.2205, 0.1826, 0.2207, 0.1832, 0.1468, 0.754, 0.1463, 0.7414, 0.1479, 0.742, 0.1489, 0.754, 0.1474, 0.7563, 0.1477, 0.7571, 0.1477, 0.7529, 0.2202, 0.1822, 0.2203, 0.1824, 0.2206, 0.1826, 0.221, 0.1829, 0.1466, 0.7441, 0.1468, 0.7439, 0.1462, 0.7359, 0.147, 0.7365, 0.1455, 0.7404, 0.145, 0.7391, 0.1442, 0.7318, 0.1448, 0.7426, 0.1463, 0.7414, 0.1458, 0.7292, 0.1474, 0.7309, 0.1479, 0.742, 0.2188, 0.182, 0.2189, 0.182, 0.2187, 0.1821, 0.2186, 0.1824, 0.2192, 0.1819, 0.2191, 0.1819, 0.2188, 0.182, 0.2189, 0.182, 0.2191, 0.1819, 0.2191, 0.1819, 0.2196, 0.1818, 0.2196, 0.1817, 0.2203, 0.1822, 0.2205, 0.1826, 0.2206, 0.1826, 0.2203, 0.1824, 0.2207, 0.1832, 0.2205, 0.1826, 0.2203, 0.1822, 0.2205, 0.1825, 0.1479, 0.742, 0.1473, 0.7399, 0.1466, 0.74, 0.1468, 0.7439, 0.2197, 0.1812, 0.2199, 0.1817, 0.2203, 0.1824, 0.2202, 0.1822, 0.1466, 0.7441, 0.147, 0.7365, 0.1467, 0.7402, 0.1463, 0.7404, 0.1468, 0.7439, 0.1466, 0.74, 0.1462, 0.7398, 0.1462, 0.7359, 0.1462, 0.7359, 0.1459, 0.717, 0.1461, 0.7168, 0.147, 0.7365, 0.2182, 0.1601, 0.2179, 0.1602, 0.2173, 0.16, 0.2172, 0.16, 0.2166, 0.1583, 0.2172, 0.16, 0.217, 0.1597, 0.1458, 0.7292, 0.1442, 0.7318, 0.1454, 0.718, 0.1453, 0.7188, 0.2191, 0.1818, 0.2192, 0.1819, 0.2189, 0.182, 0.2188, 0.182, 0.2192, 0.1819, 0.2196, 0.1819, 0.2196, 0.1818, 0.2191, 0.1819, 0.2196, 0.1817, 0.2196, 0.1818, 0.2199, 0.1817, 0.2197, 0.1812, 0.22, 0.182, 0.2203, 0.1822, 0.2203, 0.1824, 0.2199, 0.1817, 0.2205, 0.1825, 0.2203, 0.1822, 0.22, 0.182, 0.2203, 0.1821, 0.2203, 0.1821, 0.22, 0.182, 0.2196, 0.1819, 0.2197, 0.1818, 0.2197, 0.1818, 0.2196, 0.1819, 0.2192, 0.1819, 0.2191, 0.1818, 0.1473, 0.7399, 0.1479, 0.742, 0.1474, 0.7309, 0.1477, 0.7385, 0.1462, 0.7359, 0.147, 0.728, 0.1467, 0.7219, 0.1459, 0.717, 0.1459, 0.717, 0.1454, 0.7031, 0.1454, 0.7036, 0.1461, 0.7168, 0.147, 0.7365, 0.1461, 0.7168, 0.1461, 0.721, 0.1461, 0.7294, 0.2179, 0.1602, 0.2182, 0.1601, 0.2188, 0.1598, 0.145, 0.7391, 0.1467, 0.7402, 0.147, 0.7365, 0.1442, 0.7318, 0.217, 0.1597, 0.217, 0.1597, 0.217, 0.1597, 0.2166, 0.1583, 0.217, 0.1597, 0.2172, 0.16, 0.2173, 0.16, 0.1458, 0.7292, 0.1453, 0.7188, 0.1452, 0.7181, 0.1474, 0.7309, 0.22, 0.182, 0.2199, 0.1817, 0.2196, 0.1818, 0.2196, 0.1819, 0.2187, 0.1596, 0.2196, 0.1594, 0.2195, 0.1593, 0.219, 0.1596, 0.2201, 0.1576, 0.2198, 0.159, 0.2196, 0.1594, 0.1462, 0.7359, 0.1462, 0.7398, 0.1477, 0.7385, 0.1474, 0.7309, 0.219, 0.1596, 0.2181, 0.1592, 0.2187, 0.1596, 0.1474, 0.7309, 0.1476, 0.7264, 0.147, 0.728, 0.1462, 0.7359, 0.1454, 0.7031, 0.1459, 0.717, 0.1452, 0.7181, 0.145, 0.7048, 0.1454, 0.7031, 0.1458, 0.6935, 0.1447, 0.696, 0.1454, 0.7036, 0.1454, 0.7036, 0.1447, 0.7056, 0.1454, 0.718, 0.1461, 0.7168, 0.1442, 0.7318, 0.147, 0.7365, 0.1461, 0.7294, 0.142, 0.7276, 0.2179, 0.1602, 0.217, 0.1597, 0.217, 0.1597, 0.2173, 0.16, 0.2188, 0.1598, 0.2169, 0.1597, 0.217, 0.1597, 0.2179, 0.1602, 0.2166, 0.1583, 0.217, 0.1597, 0.2169, 0.1597, 0.2188, 0.1598, 0.217, 0.1597, 0.217, 0.1597, 0.2173, 0.16, 0.217, 0.1597, 0.1454, 0.718, 0.1442, 0.7318, 0.142, 0.7276, 0.1433, 0.7217, 0.1453, 0.7188, 0.1454, 0.718, 0.1447, 0.7056, 0.1449, 0.7079, 0.2198, 0.159, 0.2201, 0.1576, 0.2198, 0.1591, 0.2198, 0.1591, 0.2198, 0.159, 0.2195, 0.1593, 0.2196, 0.1594, 0.2181, 0.1592, 0.219, 0.1596, 0.2198, 0.1591, 0.2199, 0.159, 0.1459, 0.717, 0.1467, 0.7219, 0.1468, 0.7226, 0.1452, 0.7181, 0.212, 0.05165, 0.212, 0.05165, 0.212, 0.05165, 0.212, 0.05165, 0.1476, 0.7264, 0.1474, 0.7309, 0.1452, 0.7181, 0.1468, 0.7226, 0.212, 0.05165, 0.212, 0.05165, 0.212, 0.05165, 0.212, 0.05165, 0.145, 0.7048, 0.1432, 0.6942, 0.1458, 0.6935, 0.1454, 0.7031, 0.1458, 0.6935, 0.1433, 0.6586, 0.1416, 0.6729, 0.1447, 0.696, 0.1447, 0.7056, 0.1454, 0.7036, 0.1447, 0.696, 0.1453, 0.696, 0.1461, 0.7168, 0.1454, 0.718, 0.1433, 0.7217, 0.1461, 0.721, 0.212, 0.05165, 0.212, 0.05165, 0.212, 0.05165, 0.212, 0.05165, 0.212, 0.05165, 0.212, 0.05165, 0.212, 0.05165, 0.212, 0.05165, 0.217, 0.1597, 0.217, 0.1597, 0.217, 0.1597, 0.217, 0.1597, 0.217, 0.1597, 0.217, 0.1597, 0.217, 0.1597, 0.1453, 0.7188, 0.1449, 0.7079, 0.145, 0.7048, 0.1452, 0.7181, 0.2201, 0.1576, 0.2181, 0.1592, 0.2199, 0.159, 0.2198, 0.1591, 0.219, 0.1596, 0.2195, 0.1593, 0.2198, 0.1591, 0.2198, 0.1591, 0.2198, 0.1591, 0.2198, 0.1591, 0.2195, 0.1593, 0.2198, 0.159, 0.212, 0.05165, 0.212, 0.05165, 0.212, 0.05165, 0.212, 0.05165, 0.212, 0.05165, 0.212, 0.05165, 0.212, 0.05165, 0.212, 0.05165, 0.1432, 0.6942, 0.145, 0.7048, 0.1449, 0.7079, 0.1444, 0.6957, 0.1432, 0.6942, 0.1453, 0.6749, 0.1433, 0.6586, 0.1458, 0.6935, 0.1433, 0.6586, 0.1423, 0.6724, 0.1429, 0.6742, 0.1416, 0.6729, 0.1416, 0.6729, 0.1425, 0.6803, 0.1453, 0.696, 0.1447, 0.696, 0.1453, 0.696, 0.1444, 0.6957, 0.1449, 0.7079, 0.1447, 0.7056, 0.212, 0.05165, 0.212, 0.05165, 0.212, 0.05165, 0.212, 0.05165, 0.212, 0.05165, 0.212, 0.05165, 0.212, 0.05165, 0.212, 0.05165, 0.217, 0.1597, 0.217, 0.1597, 0.217, 0.1597, 0.217, 0.1597, 0.217, 0.1597, 0.217, 0.1597, 0.2169, 0.1597, 0.2169, 0.1597, 0.217, 0.1597, 0.217, 0.1597, 0.217, 0.1597, 0.217, 0.1597, 0.217, 0.1597, 0.217, 0.1597, 0.217, 0.1597, 0.217, 0.1597, 0.217, 0.1597, 0.217, 0.1597, 0.217, 0.1597, 0.2198, 0.1591, 0.2198, 0.1591, 0.2198, 0.1591, 0.2198, 0.1591, 0.2198, 0.1591, 0.2198, 0.1591, 0.2198, 0.1591, 0.2198, 0.1591, 0.2199, 0.159, 0.2198, 0.1591, 0.2199, 0.159, 0.2198, 0.1591, 0.2198, 0.1591, 0.2198, 0.1591, 0.212, 0.05165, 0.212, 0.05165, 0.212, 0.05165, 0.212, 0.05165, 0.212, 0.05165, 0.212, 0.05165, 0.212, 0.05165, 0.212, 0.05165, 0.212, 0.05165, 0.212, 0.05165, 0.212, 0.05165, 0.1444, 0.6957, 0.144, 0.6823, 0.1453, 0.6749, 0.1432, 0.6942, 0.1453, 0.6749, 0.1435, 0.6751, 0.1423, 0.6724, 0.1433, 0.6586, 0.6972, 0.6847, 0.6979, 0.6867, 0.6978, 0.6866, 0.1429, 0.6742, 0.1426, 0.6766, 0.1425, 0.6803, 0.1416, 0.6729, 0.1444, 0.6957, 0.1453, 0.696, 0.1425, 0.6803, 0.144, 0.6823, 0.212, 0.05165, 0.212, 0.05165, 0.212, 0.05165, 0.212, 0.05165, 0.212, 0.05165, 0.212, 0.05165, 0.212, 0.05165, 0.212, 0.05165, 0.212, 0.05165, 0.212, 0.05165, 0.212, 0.05165, 0.217, 0.1597, 0.2169, 0.1597, 0.217, 0.1597, 0.217, 0.1597, 0.217, 0.1597, 0.217, 0.1597, 0.217, 0.1597, 0.217, 0.1597, 0.217, 0.1597, 0.217, 0.1597, 0.217, 0.1597, 0.217, 0.1597, 0.217, 0.1597, 0.217, 0.1597, 0.217, 0.1597, 0.217, 0.1597, 0.217, 0.1597, 0.217, 0.1597, 0.217, 0.1597, 0.217, 0.1597, 0.2198, 0.1591, 0.2198, 0.1591, 0.2198, 0.1591, 0.2198, 0.1591, 0.2198, 0.1591, 0.2198, 0.1591, 0.2198, 0.1591, 0.2198, 0.1591, 0.2198, 0.1591, 0.2198, 0.1591, 0.2198, 0.1591, 0.2198, 0.1591, 0.2198, 0.1591, 0.2198, 0.1591, 0.2198, 0.1591, 0.2199, 0.159, 0.2198, 0.1591, 0.2198, 0.1591, 0.2198, 0.1591, 0.2198, 0.1591, 0.212, 0.05165, 0.212, 0.05165, 0.212, 0.05165, 0.212, 0.05165, 0.212, 0.05165, 0.212, 0.05165, 0.212, 0.05165, 0.212, 0.05165, 0.212, 0.05165, 0.212, 0.05165, 0.212, 0.05165, 0.212, 0.05165, 0.212, 0.05165, 0.212, 0.05165, 0.212, 0.05165, 0.144, 0.6823, 0.1431, 0.6776, 0.1435, 0.6751, 0.1453, 0.6749, 0.6985, 0.6877, 0.6981, 0.6878, 0.6979, 0.6867, 0.6972, 0.6847, 0.6979, 0.6867, 0.6978, 0.6884, 0.6975, 0.6892, 0.6978, 0.6866, 0.1426, 0.6766, 0.1431, 0.6776, 0.144, 0.6823, 0.1425, 0.6803, 0.212, 0.05165, 0.212, 0.05165, 0.212, 0.05165, 0.212, 0.05165, 0.212, 0.05165, 0.212, 0.05165, 0.212, 0.05165, 0.212, 0.05165, 0.212, 0.05165, 0.212, 0.05165, 0.212, 0.05165, 0.212, 0.05165, 0.212, 0.05165, 0.212, 0.05165, 0.212, 0.05165, 0.217, 0.1597, 0.217, 0.1597, 0.217, 0.1597, 0.217, 0.1597, 0.217, 0.1597, 0.217, 0.1597, 0.217, 0.1597, 0.217, 0.1597, 0.217, 0.1597, 0.217, 0.1597, 0.217, 0.1597, 0.217, 0.1597, 0.217, 0.1597, 0.217, 0.1597, 0.217, 0.1597, 0.217, 0.1597, 0.217, 0.1597, 0.217, 0.1597, 0.217, 0.1597, 0.217, 0.1597, 0.2198, 0.1591, 0.2198, 0.1591, 0.2198, 0.1591, 0.2198, 0.1591, 0.2198, 0.1591, 0.2198, 0.1591, 0.2198, 0.1591, 0.2198, 0.1591, 0.2198, 0.1591, 0.2198, 0.1591, 0.2198, 0.1591, 0.2198, 0.1591, 0.2198, 0.1591, 0.2198, 0.1591, 0.2198, 0.1591, 0.2198, 0.1591, 0.2198, 0.1591, 0.2198, 0.1591, 0.2198, 0.1591, 0.2198, 0.1591, 0.212, 0.05165, 0.212, 0.05165, 0.212, 0.05165, 0.212, 0.05165, 0.212, 0.05165, 0.212, 0.05165, 0.212, 0.05165, 0.212, 0.05165, 0.212, 0.05165, 0.212, 0.05165, 0.212, 0.05165, 0.212, 0.05165, 0.212, 0.05165, 0.212, 0.05165, 0.212, 0.05165, 0.212, 0.05165, 0.6981, 0.6903, 0.698, 0.6889, 0.6981, 0.6878, 0.6985, 0.6877, 0.6981, 0.6878, 0.6979, 0.6878, 0.6979, 0.6867, 0.6978, 0.6884, 0.6979, 0.6867, 0.6979, 0.6878, 0.6978, 0.6884, 0.698, 0.6889, 0.6981, 0.6903, 0.6975, 0.6892, 0.212, 0.05165, 0.212, 0.05165, 0.212, 0.05165, 0.212, 0.05165, 0.212, 0.05165, 0.212, 0.05165, 0.212, 0.05165, 0.212, 0.05165, 0.212, 0.05165, 0.212, 0.05165, 0.212, 0.05165, 0.212, 0.05165, 0.212, 0.05165, 0.212, 0.05165, 0.212, 0.05165, 0.212, 0.05165, 0.217, 0.1597, 0.217, 0.1597, 0.217, 0.1597, 0.217, 0.1597, 0.217, 0.1597, 0.217, 0.1597, 0.217, 0.1597, 0.217, 0.1597, 0.217, 0.1597, 0.217, 0.1597, 0.217, 0.1597, 0.217, 0.1597, 0.2198, 0.1591, 0.2198, 0.1591, 0.2198, 0.1591, 0.2198, 0.1591, 0.2198, 0.1591, 0.2198, 0.1591, 0.2198, 0.1591, 0.2198, 0.1591, 0.2198, 0.1591, 0.2198, 0.1591, 0.2198, 0.1591, 0.2198, 0.1591, 0.2198, 0.1591, 0.2198, 0.1591, 0.2198, 0.1591, 0.2198, 0.1591, 0.2198, 0.1591, 0.2198, 0.1591, 0.2198, 0.1591, 0.2198, 0.1591, 0.212, 0.05165, 0.212, 0.05165, 0.212, 0.05165, 0.212, 0.05165, 0.212, 0.05165, 0.212, 0.05165, 0.212, 0.05165, 0.212, 0.05165, 0.212, 0.05165, 0.212, 0.05165, 0.212, 0.05165, 0.212, 0.05165, 0.212, 0.05165, 0.212, 0.05165, 0.212, 0.05165, 0.212, 0.05165, 0.698, 0.6889, 0.6979, 0.6878, 0.6981, 0.6878, 0.698, 0.6889, 0.6978, 0.6884, 0.6979, 0.6878, 0.212, 0.05165, 0.212, 0.05165, 0.212, 0.05165, 0.212, 0.05165, 0.212, 0.05165, 0.212, 0.05165, 0.212, 0.05165, 0.212, 0.05165, 0.212, 0.05165, 0.212, 0.05165, 0.212, 0.05165, 0.212, 0.05165, 0.212, 0.05165, 0.212, 0.05165, 0.212, 0.05165, 0.212, 0.05165, 0.217, 0.1597, 0.217, 0.1597, 0.217, 0.1597, 0.217, 0.1597, 0.217, 0.1597, 0.217, 0.1597, 0.217, 0.1597, 0.217, 0.1597, 0.217, 0.1597, 0.217, 0.1597, 0.217, 0.1597, 0.217, 0.1597, 0.217, 0.1597, 0.217, 0.1597, 0.217, 0.1597, 0.217, 0.1597, 0.217, 0.1597, 0.217, 0.1597, 0.217, 0.1597, 0.217, 0.1597, 0.217, 0.1597, 0.217, 0.1597, 0.217, 0.1597, 0.217, 0.1597, 0.2198, 0.1591, 0.2198, 0.1591, 0.2198, 0.1591, 0.2198, 0.1591, 0.2198, 0.1591, 0.2198, 0.1591, 0.2198, 0.1591, 0.2198, 0.1591, 0.2198, 0.1591, 0.2198, 0.1591, 0.2198, 0.1591, 0.2198, 0.1591, 0.2198, 0.1591, 0.2198, 0.1591, 0.2198, 0.1591, 0.2198, 0.1591, 0.2198, 0.1591, 0.2198, 0.1591, 0.2198, 0.1591, 0.2198, 0.1591, 0.212, 0.05165, 0.212, 0.05165, 0.212, 0.05165, 0.212, 0.05165, 0.212, 0.05165, 0.212, 0.05165, 0.212, 0.05165, 0.212, 0.05165, 0.212, 0.05165, 0.212, 0.05165, 0.212, 0.05165, 0.212, 0.05165, 0.212, 0.05165, 0.212, 0.05165, 0.212, 0.05165, 0.212, 0.05165, 0.212, 0.05165, 0.212, 0.05165, 0.212, 0.05165, 0.212, 0.05165, 0.212, 0.05165, 0.212, 0.05165, 0.212, 0.05165, 0.212, 0.05165, 0.212, 0.05165, 0.212, 0.05165, 0.212, 0.05165, 0.212, 0.05165, 0.212, 0.05165, 0.212, 0.05165, 0.212, 0.05165, 0.212, 0.05165, 0.212, 0.05165, 0.212, 0.05165, 0.212, 0.05165, 0.212, 0.05165, 0.212, 0.05165, 0.212, 0.05165, 0.212, 0.05165, 0.212, 0.05165, 0.212, 0.05165, 0.212, 0.05165, 0.212, 0.05165, 0.212, 0.05165, 0.212, 0.05165, 0.212, 0.05165, 0.212, 0.05165, 0.212, 0.05165, 0.217, 0.1597, 0.217, 0.1597, 0.217, 0.1597, 0.217, 0.1597, 0.217, 0.1597, 0.217, 0.1597, 0.217, 0.1597, 0.217, 0.1597, 0.217, 0.1597, 0.217, 0.1597, 0.217, 0.1597, 0.217, 0.1597, 0.217, 0.1597, 0.217, 0.1597, 0.217, 0.1597, 0.217, 0.1597, 0.217, 0.1597, 0.217, 0.1597, 0.217, 0.1597, 0.217, 0.1597, 0.2198, 0.1591, 0.2198, 0.1591, 0.2198, 0.1591, 0.2198, 0.1591, 0.2198, 0.1591, 0.2198, 0.1591, 0.2198, 0.1591, 0.2198, 0.1591, 0.2198, 0.1591, 0.2198, 0.1591, 0.2198, 0.1591, 0.2198, 0.1591, 0.2198, 0.1591, 0.2198, 0.1591, 0.2198, 0.1591, 0.2198, 0.1591, 0.212, 0.05165, 0.212, 0.05165, 0.212, 0.05165, 0.212, 0.05165, 0.212, 0.05165, 0.212, 0.05165, 0.212, 0.05165, 0.212, 0.05165, 0.212, 0.05165, 0.212, 0.05165, 0.212, 0.05165, 0.212, 0.05165, 0.212, 0.05165, 0.212, 0.05165, 0.212, 0.05165, 0.212, 0.05165, 0.217, 0.1597, 0.217, 0.1597, 0.217, 0.1597, 0.217, 0.1597, 0.217, 0.1597, 0.217, 0.1597, 0.217, 0.1597, 0.217, 0.1597, 0.217, 0.1597, 0.217, 0.1597, 0.217, 0.1597, 0.217, 0.1597, 0.217, 0.1597, 0.2198, 0.1591, 0.2198, 0.1591, 0.2198, 0.1591, 0.2198, 0.1591, 0.2198, 0.1591, 0.2198, 0.1591, 0.2198, 0.1591, 0.2198, 0.1591, 0.2198, 0.1591, 0.2198, 0.1591, 0.2198, 0.1591, 0.2198, 0.1591, 0.2198, 0.1591, 0.2198, 0.1591, 0.2198, 0.1591, 0.2198, 0.1591, 0.2198, 0.1591, 0.2198, 0.1591, 0.2198, 0.1591, 0.2198, 0.1591, 0.2198, 0.1591, 0.2198, 0.1591, 0.2198, 0.1591, 0.2198, 0.1591, 0.2198, 0.1591, 0.2166, 0.199, 0.2168, 0.1986, 0.2163, 0.1988, 0.215, 0.2, 0.2173, 0.1991, 0.2172, 0.1989, 0.2168, 0.1986, 0.2166, 0.199, 0.2163, 0.1988, 0.2168, 0.1986, 0.2172, 0.1968, 0.2174, 0.1961, 0.215, 0.2, 0.2163, 0.1988, 0.2176, 0.1977, 0.2175, 0.2003, 0.2174, 0.1995, 0.2172, 0.1989, 0.2173, 0.1991, 0.2168, 0.1986, 0.2172, 0.1989, 0.2172, 0.1975, 0.2172, 0.1968, 0.2176, 0.1977, 0.2163, 0.1988, 0.2174, 0.1961, 0.2187, 0.1952, 0.2185, 0.1964, 0.2173, 0.1951, 0.218, 0.1941, 0.2174, 0.1961, 0.2172, 0.1968, 0.2172, 0.2018, 0.2172, 0.2001, 0.2174, 0.1995, 0.2175, 0.2003, 0.2172, 0.1989, 0.2174, 0.1995, 0.2172, 0.1981, 0.2172, 0.1975, 0.2173, 0.1951, 0.2172, 0.1968, 0.2172, 0.1975, 0.2171, 0.196, 0.2187, 0.1952, 0.2174, 0.1961, 0.218, 0.1941, 0.2188, 0.1927, 0.2185, 0.1964, 0.2187, 0.1952, 0.2203, 0.1931, 0.2193, 0.1949, 0.2173, 0.1951, 0.217, 0.1938, 0.2172, 0.1932, 0.2175, 0.192, 0.218, 0.1941, 0.2171, 0.2026, 0.2166, 0.199, 0.2172, 0.2001, 0.2172, 0.2018, 0.2174, 0.1995, 0.2172, 0.2001, 0.2171, 0.1988, 0.2172, 0.1981, 0.2172, 0.1975, 0.2172, 0.1981, 0.217, 0.197, 0.2171, 0.196, 0.2173, 0.1951, 0.2171, 0.196, 0.2169, 0.195, 0.217, 0.1939, 0.217, 0.1938, 0.2203, 0.1931, 0.2187, 0.1952, 0.2188, 0.1927, 0.2207, 0.191, 0.2188, 0.1927, 0.218, 0.1941, 0.2175, 0.192, 0.2183, 0.1899, 0.2154, 0.2006, 0.2166, 0.199, 0.2171, 0.2026, 0.2181, 0.2038, 0.2163, 0.2022, 0.2172, 0.2001, 0.2166, 0.199, 0.2171, 0.1988, 0.2172, 0.1981, 0.2171, 0.1988, 0.217, 0.1979, 0.217, 0.197, 0.2171, 0.196, 0.217, 0.197, 0.2167, 0.1961, 0.2169, 0.195, 0.2207, 0.191, 0.2188, 0.1927, 0.2183, 0.1899, 0.2208, 0.1887, 0.2183, 0.1899, 0.2175, 0.192, 0.2167, 0.1904, 0.2179, 0.1874, 0.2147, 0.1997, 0.2154, 0.2006, 0.2163, 0.2022, 0.2153, 0.1984, 0.2166, 0.199, 0.2154, 0.2006, 0.2171, 0.1988, 0.2166, 0.199, 0.217, 0.1979, 0.217, 0.197, 0.217, 0.1979, 0.2166, 0.1972, 0.2167, 0.1961, 0.2169, 0.195, 0.2167, 0.1961, 0.2161, 0.1956, 0.2162, 0.1941, 0.2208, 0.1887, 0.2183, 0.1899, 0.2179, 0.1874, 0.2188, 0.1856, 0.2193, 0.1852, 0.2172, 0.1932, 0.217, 0.1932, 0.2163, 0.1925, 0.2167, 0.1904, 0.2175, 0.192, 0.2165, 0.1849, 0.2179, 0.1874, 0.2167, 0.1904, 0.2151, 0.1895, 0.2167, 0.1849, 0.8661, 0.1549, 0.8654, 0.1577, 0.8655, 0.1563, 0.214, 0.1974, 0.2146, 0.1965, 0.2153, 0.1984, 0.2154, 0.2006, 0.2147, 0.1997, 0.2157, 0.1974, 0.2166, 0.199, 0.2153, 0.1984, 0.217, 0.1979, 0.2166, 0.199, 0.2166, 0.1972, 0.2167, 0.1961, 0.2166, 0.1972, 0.2162, 0.1971, 0.2161, 0.1956, 0.2169, 0.195, 0.2162, 0.1941, 0.2163, 0.1925, 0.217, 0.1932, 0.217, 0.1939, 0.2161, 0.1956, 0.2158, 0.196, 0.2156, 0.1954, 0.2162, 0.1941, 0.8654, 0.1577, 0.8656, 0.1581, 0.8655, 0.1563, 0.2188, 0.1856, 0.2179, 0.1874, 0.2165, 0.1849, 0.2167, 0.1904, 0.2163, 0.1925, 0.215, 0.192, 0.2151, 0.1895, 0.2167, 0.1849, 0.2151, 0.1895, 0.2139, 0.1898, 0.2146, 0.1873, 0.2154, 0.1857, 0.2162, 0.1847, 0.217, 0.1836, 0.8661, 0.1549, 0.8655, 0.1563, 0.8653, 0.1551, 0.2141, 0.1953, 0.2142, 0.195, 0.2146, 0.1965, 0.214, 0.1974, 0.2146, 0.1965, 0.215, 0.1964, 0.2153, 0.1972, 0.2153, 0.1984, 0.2153, 0.1984, 0.2153, 0.1972, 0.2156, 0.197, 0.2157, 0.1974, 0.2162, 0.1971, 0.2166, 0.199, 0.2157, 0.1974, 0.2166, 0.1972, 0.2166, 0.199, 0.2162, 0.1971, 0.2162, 0.1971, 0.2158, 0.1967, 0.2158, 0.196, 0.2161, 0.1956, 0.8655, 0.1563, 0.8656, 0.1581, 0.8653, 0.1551, 0.2163, 0.1925, 0.2162, 0.1941, 0.2152, 0.194, 0.215, 0.192, 0.2139, 0.1898, 0.2151, 0.1895, 0.215, 0.192, 0.2139, 0.1933, 0.2139, 0.1918, 0.214, 0.1938, 0.2139, 0.1933, 0.2142, 0.195, 0.2141, 0.1953, 0.2142, 0.195, 0.215, 0.1957, 0.215, 0.1964, 0.2146, 0.1965, 0.2157, 0.1974, 0.2156, 0.197, 0.2158, 0.1967, 0.2162, 0.1971, 0.2162, 0.1941, 0.2156, 0.1954, 0.2152, 0.1953, 0.2152, 0.194, 0.8602, 0.1665, 0.8587, 0.1667, 0.8581, 0.1639, 0.8595, 0.164, 0.8606, 0.1697, 0.8597, 0.171, 0.8587, 0.1667, 0.8602, 0.1665, 0.215, 0.192, 0.2152, 0.194, 0.2142, 0.195, 0.2139, 0.1933, 0.2139, 0.1918, 0.2139, 0.1933, 0.214, 0.1938, 0.215, 0.1957, 0.2142, 0.195, 0.2152, 0.194, 0.2152, 0.1953, 0.8572, 0.1684, 0.8587, 0.1667, 0.8597, 0.171, 0.8584, 0.1717, 0.857, 0.1655, 0.8581, 0.1639, 0.8587, 0.1667, 0.8572, 0.1684, 0.2243, 0.1978, 0.2239, 0.198, 0.2242, 0.1984, 0.2244, 0.1977, 0.2235, 0.1965, 0.2236, 0.1969, 0.2239, 0.198, 0.2243, 0.1978, 0.2242, 0.1984, 0.2239, 0.198, 0.2236, 0.1984, 0.2235, 0.1988, 0.2249, 0.1982, 0.2234, 0.196, 0.2235, 0.1965, 0.2244, 0.1977, 0.2231, 0.1947, 0.2233, 0.1956, 0.2236, 0.1969, 0.2235, 0.1965, 0.2236, 0.1969, 0.2235, 0.1974, 0.2236, 0.1984, 0.2239, 0.198, 0.2235, 0.1988, 0.2236, 0.1984, 0.2235, 0.1993, 0.2238, 0.2007, 0.2225, 0.1964, 0.222, 0.195, 0.2234, 0.196, 0.2249, 0.1982, 0.2227, 0.1938, 0.2231, 0.1947, 0.2235, 0.1965, 0.2234, 0.196, 0.2229, 0.1933, 0.2232, 0.1944, 0.2233, 0.1956, 0.2231, 0.1947, 0.2233, 0.1956, 0.2234, 0.1963, 0.2235, 0.1974, 0.2236, 0.1969, 0.2235, 0.1974, 0.2235, 0.198, 0.2235, 0.1993, 0.2236, 0.1984, 0.2235, 0.1993, 0.224, 0.198, 0.2243, 0.2016, 0.2244, 0.2016, 0.2238, 0.2007, 0.2202, 0.1935, 0.222, 0.195, 0.2225, 0.1964, 0.2214, 0.1949, 0.2215, 0.1927, 0.2227, 0.1938, 0.2234, 0.196, 0.222, 0.195, 0.2223, 0.192, 0.2229, 0.1933, 0.2231, 0.1947, 0.2227, 0.1938, 0.2233, 0.1922, 0.2236, 0.1937, 0.2232, 0.1944, 0.2229, 0.1933, 0.2232, 0.1944, 0.2234, 0.1952, 0.2234, 0.1956, 0.2233, 0.1956, 0.2233, 0.1956, 0.2234, 0.1956, 0.2235, 0.196, 0.2234, 0.1963, 0.2234, 0.1963, 0.2236, 0.1971, 0.2235, 0.198, 0.2235, 0.1974, 0.2235, 0.198, 0.224, 0.198, 0.2235, 0.1993, 0.2243, 0.2016, 0.224, 0.198, 0.2247, 0.1987, 0.2241, 0.1998, 0.2194, 0.1913, 0.2215, 0.1927, 0.222, 0.195, 0.2202, 0.1935, 0.2216, 0.1897, 0.2223, 0.192, 0.2227, 0.1938, 0.2215, 0.1927, 0.2228, 0.1903, 0.2233, 0.1922, 0.2229, 0.1933, 0.2223, 0.192, 0.2233, 0.1922, 0.2241, 0.1916, 0.2242, 0.1924, 0.2241, 0.1936, 0.2236, 0.1937, 0.2236, 0.1937, 0.2235, 0.1951, 0.2234, 0.1952, 0.2232, 0.1944, 0.2234, 0.1963, 0.2235, 0.196, 0.2235, 0.1964, 0.2236, 0.1971, 0.2236, 0.1971, 0.224, 0.198, 0.2235, 0.198, 0.2247, 0.1987, 0.224, 0.198, 0.2244, 0.1971, 0.2241, 0.1998, 0.2247, 0.1987, 0.2235, 0.1984, 0.219, 0.1888, 0.2216, 0.1897, 0.2215, 0.1927, 0.2194, 0.1913, 0.2215, 0.1874, 0.2228, 0.1903, 0.2223, 0.192, 0.2216, 0.1897, 0.2233, 0.1922, 0.2228, 0.1903, 0.2241, 0.1894, 0.2241, 0.1912, 0.2241, 0.1916, 0.2235, 0.1951, 0.2236, 0.1937, 0.2238, 0.1949, 0.2236, 0.1954, 0.892, 0.1651, 0.8919, 0.1635, 0.8924, 0.165, 0.8921, 0.1666, 0.8919, 0.1635, 0.8924, 0.1628, 0.8929, 0.1643, 0.8924, 0.165, 0.2237, 0.1965, 0.224, 0.198, 0.2236, 0.1971, 0.2235, 0.1984, 0.2247, 0.1987, 0.2244, 0.1971, 0.2244, 0.1955, 0.2247, 0.1964, 0.2244, 0.1971, 0.224, 0.198, 0.2242, 0.1963, 0.2205, 0.1855, 0.2215, 0.1874, 0.2216, 0.1897, 0.219, 0.1888, 0.2201, 0.1849, 0.2228, 0.1862, 0.2241, 0.1894, 0.2228, 0.1903, 0.2215, 0.1874, 0.2241, 0.1936, 0.2242, 0.1951, 0.2238, 0.1949, 0.2236, 0.1937, 0.2236, 0.1971, 0.2235, 0.1964, 0.2237, 0.1963, 0.2237, 0.1965, 0.8921, 0.1666, 0.8924, 0.165, 0.893, 0.1678, 0.8925, 0.1683, 0.2239, 0.1963, 0.224, 0.198, 0.2237, 0.1965, 0.2244, 0.1955, 0.2244, 0.1971, 0.2242, 0.1963, 0.2242, 0.1951, 0.2247, 0.1964, 0.2244, 0.1955, 0.2246, 0.1942, 0.225, 0.1946, 0.2242, 0.1963, 0.224, 0.198, 0.2239, 0.1963, 0.222, 0.1856, 0.2228, 0.1862, 0.2215, 0.1874, 0.2205, 0.1855, 0.2252, 0.1888, 0.2254, 0.1904, 0.2241, 0.1894, 0.2228, 0.1862, 0.2223, 0.1848, 0.2223, 0.1837, 0.2232, 0.185, 0.2243, 0.1863, 0.8949, 0.1489, 0.8951, 0.1516, 0.8949, 0.1484, 0.2242, 0.1924, 0.2241, 0.1917, 0.225, 0.1925, 0.2246, 0.1942, 0.2241, 0.1936, 0.2246, 0.1942, 0.2244, 0.1955, 0.2242, 0.1951, 0.2241, 0.1936, 0.2242, 0.1951, 0.2242, 0.1963, 0.2239, 0.1963, 0.2238, 0.1949, 0.2236, 0.1954, 0.2238, 0.1949, 0.2239, 0.1963, 0.2237, 0.196, 0.8924, 0.165, 0.8929, 0.1643, 0.8934, 0.1668, 0.893, 0.1678, 0.2237, 0.1965, 0.2237, 0.1963, 0.2237, 0.196, 0.2239, 0.1963, 0.225, 0.1946, 0.2246, 0.1942, 0.225, 0.1925, 0.2252, 0.1929, 0.2223, 0.1848, 0.2228, 0.1862, 0.222, 0.1856, 0.2255, 0.191, 0.2254, 0.1904, 0.2252, 0.1888, 0.2241, 0.1894, 0.2254, 0.1904, 0.225, 0.1925, 0.2241, 0.1917, 0.2241, 0.1912, 0.8947, 0.1466, 0.8949, 0.1489, 0.8949, 0.1484, 0.8949, 0.149, 0.8951, 0.1516, 0.8949, 0.1489, 0.2252, 0.1929, 0.225, 0.1925, 0.2254, 0.1904, 0.2255, 0.191, 0.8947, 0.1466, 0.8949, 0.149, 0.8949, 0.1489, 0.1517, 0.6594, 0.1517, 0.6586, 0.1523, 0.6588, 0.1522, 0.6596, 0.1526, 0.6598, 0.1527, 0.6602, 0.1518, 0.6602, 0.1517, 0.6596, 0.212, 0.05165, 0.212, 0.05165, 0.212, 0.05165, 0.212, 0.05165, 0.212, 0.05165, 0.212, 0.05165, 0.212, 0.05165, 0.212, 0.05165, 0.212, 0.05165, 0.212, 0.05165, 0.212, 0.05165, 0.212, 0.05165, 0.212, 0.05165, 0.212, 0.05165, 0.212, 0.05165, 0.212, 0.05165, 0.212, 0.05165, 0.212, 0.05165, 0.212, 0.05165, 0.212, 0.05165, 0.212, 0.05165, 0.212, 0.05165, 0.212, 0.05165, 0.212, 0.05165, 0.212, 0.05165, 0.212, 0.05165, 0.212, 0.05165, 0.212, 0.05165, 0.212, 0.05165, 0.212, 0.05165, 0.212, 0.05165, 0.212, 0.05165])
me_cylinder_012.materials.append(mat_texture)
me_cylinder_012.use_remesh_preserve_volume = False
me_cylinder_012.use_remesh_preserve_attributes = False
me_cylinder_012.use_mirror_vertex_groups = False
me_cylinder_012.update()
arm_armature = bpy.data.armatures.new('Armature')  # bones are not reproduced

# ---- objects
ob_armature = bpy.data.objects.new('Armature', arm_armature)
ob_banana = bpy.data.objects.new('Banana', me_cylinder_012)

# ---- transforms, parenting, visibility, modifiers, constraints
ob_armature.location = (0.0, 0.0, 0.0)
ob_armature.lineart.crease_threshold = 0.0
ob_banana.parent = ob_armature
ob_banana.location = (0.0, 0.0, 0.0)
ob_banana.lineart.crease_threshold = 0.0
_vg = ob_banana.vertex_groups.new(name='Hips')
for _i, _w in zip([87, 103, 117, 128, 129, 132, 133, 139, 140, 141, 142, 145, 148, 149, 150, 151, 152, 153, 154, 155, 160, 161, 162, 166, 169, 170, 171, 172, 182, 183, 184, 185, 186, 202, 203, 204, 205, 223, 224, 225, 242, 243], [0.01618, 0.1247, 0.01481, 0.5339, 0.5315, 0.2737, 0.01165, 0.0172, 0.3389, 0.3387, 0.02692, 0.1386, 0.06093, 0.01052, 0.2254, 0.297, 0.297, 0.2265, 0.0706, 0.01927, 0.0398, 0.2334, 0.1357, 0.02743, 0.2525, 0.2692, 0.2692, 0.2529, 0.2469, 0.2614, 0.264, 0.264, 0.2615, 0.2579, 0.2624, 0.2633, 0.2625, 0.2613, 0.2626, 0.2626, 0.2621, 0.2628]): _vg.add([_i], _w, 'REPLACE')
_vg = ob_banana.vertex_groups.new(name='Spine')
for _i, _w in zip([67, 83, 86, 87, 95, 101, 103, 113, 114, 117, 128, 129, 132, 133, 139, 140, 141, 142, 145, 148, 149, 150, 151, 152, 153, 154, 155, 160, 161, 162, 166, 169, 170, 171, 172, 182, 183, 184, 185, 186, 202, 203, 204, 205, 223, 224, 225, 242, 243], [0.1008, 0.01155, 0.03273, 0.1258, 0.09235, 0.02764, 0.4397, 0.5733, 0.5605, 0.4184, 0.0384, 0.04219, 0.2783, 0.4143, 0.1616, 0.1231, 0.1236, 0.163, 0.1807, 0.01664, 0.1379, 0.1642, 0.1419, 0.1422, 0.1656, 0.0288, 0.142, 0.06862, 0.2014, 0.1774, 0.06301, 0.1615, 0.1566, 0.1566, 0.1621, 0.1768, 0.1606, 0.1597, 0.1597, 0.1607, 0.1648, 0.1606, 0.1601, 0.1606, 0.1617, 0.1606, 0.1606, 0.161, 0.1605]): _vg.add([_i], _w, 'REPLACE')
_vg = ob_banana.vertex_groups.new(name='Spine1')
for _i, _w in zip([25, 67, 83, 87, 95, 103, 132, 150, 151, 152, 153, 161, 169, 170, 171, 172, 182, 183, 184, 185, 186, 202, 203, 204, 205, 223, 224, 225, 242, 243], [0.06497, 0.05875, 0.1024, 0.4538, 0.05492, 0.1304, 0.0752, 0.0068, 0.0001747, 0.0002218, 0.00706, 0.04532, 0.009823, 0.008478, 0.008488, 0.009934, 0.02364, 0.01076, 0.01041, 0.01041, 0.01079, 0.01411, 0.01096, 0.01067, 0.01096, 0.01177, 0.01096, 0.01096, 0.01125, 0.0109]): _vg.add([_i], _w, 'REPLACE')
_vg = ob_banana.vertex_groups.new(name='Spine2')
for _i, _w in zip([2, 3, 6, 7, 8, 11, 12, 13, 14, 15, 16, 17, 18, 19, 20, 22, 24, 25, 30, 31, 32, 33, 34, 35, 36, 37, 38, 39, 40, 41, 42, 43, 44, 45, 46, 47, 48, 49, 50, 51, 52, 53, 54, 55, 56, 57, 58, 59, 60, 61, 67, 68, 69, 70, 71, 72, 73, 74, 75, 76, 77, 78, 79, 80, 81, 82, 83, 86, 87, 88, 89, 90, 91, 92, 93, 94, 95, 96, 97, 98, 99, 101, 103, 104, 105, 106, 107, 108, 109, 110, 111, 112, 118, 119, 120, 121, 122, 123, 124, 126, 134, 135, 310, 311, 312, 313, 314, 315, 316, 317, 318, 319, 320, 321, 322, 323, 324, 325, 326, 327, 328, 329, 330, 331, 332, 333, 334, 335, 336, 337, 338, 339, 340, 341, 342, 343, 344, 345, 346, 347, 348, 349, 350, 351, 352, 353, 354, 355, 356, 357, 358, 359, 360, 361, 362, 363, 364, 365, 366, 367, 368, 369, 370, 371, 372, 373, 374, 375, 376, 377, 378, 379, 380, 381, 382, 383, 384, 385, 386, 387, 388, 389, 390, 391, 392, 393, 394, 395, 396, 397, 398, 399, 400, 401, 402, 403, 404, 405, 406, 407, 408, 409, 410, 411, 412, 413], [0.06736, 0.06798, 0.1077, 0.06386, 0.2986, 0.2718, 0.2727, 0.2728, 0.2884, 0.3133, 0.3259, 0.3441, 0.3638, 0.3658, 0.3753, 0.08656, 0.2881, 0.2771, 0.431, 0.3802, 0.3828, 0.382, 0.3765, 0.4473, 0.2354, 0.235, 0.2347, 0.236, 0.2377, 0.258, 0.2926, 0.326, 0.3273, 0.3437, 0.3681, 0.3507, 0.3242, 0.3217, 0.2961, 0.2835, 0.2762, 0.2721, 0.3425, 0.3326, 0.2995, 0.2649, 0.2573, 0.2402, 0.2317, 0.2346, 0.1094, 0.3718, 0.3842, 0.4002, 0.3774, 0.3745, 0.3745, 0.3696, 0.3701, 0.3462, 0.423, 0.4298, 0.3494, 0.3518, 0.3502, 0.3445, 0.4058, 0.05008, 0.1109, 0.371, 0.3755, 0.3865, 0.3921, 0.4199, 0.3471, 0.3736, 0.1, 0.3918, 0.3494, 0.3502, 0.3496, 0.03874, 0.02008, 0.3833, 0.3865, 0.4046, 0.425, 0.3784, 0.3774, 0.3797, 0.4167, 0.3855, 0.3782, 0.3889, 0.4075, 0.3824, 0.3747, 0.3771, 0.3791, 0.4015, 0.39, 0.3862, 0.3275, 0.343, 0.3167, 0.3295, 0.3406, 0.304, 0.3223, 0.3583, 0.3242, 0.3355, 0.2962, 0.3184, 0.3189, 0.3554, 0.3219, 0.3014, 0.3098, 0.3206, 0.3348, 0.3582, 0.2795, 0.3152, 0.3134, 0.3149, 0.3383, 0.3653, 0.3253, 0.2953, 0.3149, 0.3113, 0.3144, 0.3189, 0.3215, 0.3451, 0.3216, 0.2966, 0.3066, 0.3128, 0.3115, 0.3229, 0.3259, 0.304, 0.3029, 0.3023, 0.3104, 0.3112, 0.3156, 0.322, 0.3063, 0.3071, 0.3093, 0.3108, 0.2445, 0.2814, 0.2702, 0.2405, 0.2996, 0.2841, 0.2759, 0.2666, 0.2475, 0.3265, 0.2989, 0.286, 0.2775, 0.2752, 0.2629, 0.262, 0.3234, 0.3012, 0.2898, 0.2799, 0.2747, 0.2742, 0.2709, 0.2441, 0.3269, 0.3071, 0.2933, 0.275, 0.2741, 0.2606, 0.3385, 0.2823, 0.2747, 0.2742, 0.2743, 0.2743, 0.2632, 0.2713, 0.3459, 0.3145, 0.2901, 0.2778, 0.2754, 0.2747, 0.2741, 0.3257, 0.2996, 0.2941, 0.295, 0.2753, 0.2751, 0.2952]): _vg.add([_i], _w, 'REPLACE')
_vg = ob_banana.vertex_groups.new(name='Neck')
for _i, _w in zip([0, 2, 3, 6, 7, 8, 11, 12, 13, 14, 15, 16, 17, 18, 19, 20, 22, 24, 25, 30, 31, 32, 33, 34, 35, 36, 37, 38, 39, 40, 41, 42, 43, 44, 45, 46, 47, 48, 49, 50, 51, 52, 53, 54, 55, 56, 57, 58, 59, 60, 61, 67, 68, 69, 70, 71, 72, 73, 74, 75, 76, 77, 78, 79, 80, 81, 82, 83, 87, 88, 89, 90, 91, 92, 93, 94, 95, 96, 97, 98, 99, 104, 105, 106, 107, 108, 109, 110, 111, 112, 118, 119, 120, 121, 122, 123, 124, 126, 134, 135, 310, 311, 312, 313, 314, 315, 316, 317, 318, 319, 320, 321, 322, 323, 324, 325, 326, 327, 328, 329, 330, 331, 332, 333, 334, 335, 336, 337, 338, 339, 340, 341, 342, 343, 344, 345, 346, 347, 348, 349, 350, 351, 352, 353, 354, 355, 356, 357, 358, 359, 360, 361, 362, 363, 364, 365, 366, 367, 368, 369, 370, 371, 372, 373, 374, 375, 376, 377, 378, 379, 380, 381, 382, 383, 384, 385, 386, 387, 388, 389, 390, 391, 392, 393, 394, 395, 396, 397, 398, 399, 400, 401, 402, 403, 404, 405, 406, 407, 408, 409, 410, 411, 412, 413], [0.002821, 0.08311, 0.09848, 0.07031, 0.08563, 0.3886, 0.2054, 0.1998, 0.1997, 0.183, 0.1869, 0.1958, 0.1895, 0.1774, 0.176, 0.1658, 0.07854, 0.3993, 0.4126, 0.2578, 0.1605, 0.157, 0.1595, 0.1704, 0.1252, 0.2206, 0.2209, 0.2219, 0.2415, 0.249, 0.2817, 0.2549, 0.2245, 0.2235, 0.2114, 0.194, 0.2045, 0.2211, 0.2229, 0.2389, 0.2212, 0.2098, 0.2056, 0.2052, 0.2155, 0.242, 0.268, 0.2705, 0.2497, 0.2273, 0.2196, 0.07074, 0.1906, 0.184, 0.172, 0.1708, 0.1873, 0.1873, 0.1941, 0.1925, 0.2095, 0.2646, 0.1448, 0.2038, 0.1967, 0.1959, 0.203, 0.2763, 0.07508, 0.1917, 0.1895, 0.1819, 0.178, 0.154, 0.2087, 0.1923, 0.0671, 0.1816, 0.206, 0.2048, 0.2038, 0.1822, 0.1784, 0.1669, 0.1492, 0.1889, 0.1873, 0.1823, 0.1577, 0.1846, 0.1848, 0.1755, 0.1645, 0.1824, 0.1881, 0.1851, 0.1826, 0.1702, 0.1746, 0.1782, 0.1933, 0.1888, 0.1909, 0.1935, 0.1872, 0.1903, 0.1972, 0.1761, 0.1987, 0.1885, 0.1985, 0.1981, 0.2108, 0.1765, 0.2032, 0.2077, 0.2014, 0.208, 0.1913, 0.1772, 0.2084, 0.2063, 0.2209, 0.2196, 0.1944, 0.1793, 0.2006, 0.2124, 0.2116, 0.2231, 0.2212, 0.2108, 0.2052, 0.2001, 0.2051, 0.2219, 0.2136, 0.2136, 0.2188, 0.2067, 0.2096, 0.2302, 0.2185, 0.2155, 0.2157, 0.2203, 0.2171, 0.2224, 0.2208, 0.215, 0.218, 0.2192, 0.2511, 0.2437, 0.2439, 0.233, 0.2339, 0.2378, 0.2496, 0.2386, 0.2271, 0.2166, 0.2273, 0.237, 0.2528, 0.2458, 0.2341, 0.2345, 0.2138, 0.2247, 0.237, 0.2535, 0.2552, 0.2532, 0.2397, 0.2329, 0.2115, 0.2237, 0.2379, 0.2555, 0.2499, 0.2398, 0.2093, 0.2517, 0.2537, 0.2532, 0.2455, 0.2438, 0.2509, 0.2424, 0.2074, 0.2243, 0.2433, 0.2487, 0.2552, 0.2444, 0.2609, 0.2246, 0.2344, 0.2389, 0.2401, 0.2479, 0.2461, 0.2482]): _vg.add([_i], _w, 'REPLACE')
_vg = ob_banana.vertex_groups.new(name='Head')
for _i, _w in zip([0, 1, 2, 3, 4, 5, 6, 7, 8, 9, 10, 11, 12, 13, 14, 15, 16, 17, 18, 19, 20, 21, 22, 23, 24, 25, 26, 27, 28, 29, 30, 31, 32, 33, 34, 35, 36, 37, 38, 39, 40, 41, 42, 43, 44, 45, 46, 47, 48, 49, 50, 51, 52, 53, 54, 55, 56, 57, 58, 59, 60, 61, 62, 63, 64, 65, 66, 67, 68, 69, 70, 71, 72, 73, 74, 75, 76, 77, 78, 79, 80, 81, 82, 83, 84, 85, 87, 88, 89, 90, 91, 92, 93, 94, 95, 96, 97, 98, 99, 100, 104, 105, 106, 107, 108, 109, 110, 111, 112, 118, 119, 120, 121, 122, 123, 124, 126, 134, 135, 310, 311, 312, 313, 314, 315, 316, 317, 318, 319, 320, 321, 322, 323, 324, 325, 326, 327, 328, 329, 330, 331, 332, 333, 334, 335, 336, 337, 338, 339, 340, 341, 342, 343, 344, 345, 346, 347, 348, 349, 350, 351, 352, 353, 354, 355, 356, 357, 358, 359, 360, 361, 362, 363, 364, 365, 366, 367, 368, 369, 370, 371, 372, 373, 374, 375, 376, 377, 378, 379, 380, 381, 382, 383, 384, 385, 386, 387, 388, 389, 390, 391, 392, 393, 394, 395, 396, 397, 398, 399, 400, 401, 402, 403, 404, 405, 406, 407, 408, 409, 410, 411, 412, 413], [0.7455, 0.782, 0.7798, 0.7545, 0.2539, 0.8088, 0.7431, 0.7817, 0.1773, 0.2378, 0.2608, 0.4032, 0.4078, 0.4079, 0.4038, 0.3675, 0.3307, 0.3, 0.2744, 0.272, 0.2646, 0.829, 0.7623, 0.7854, 0.1758, 0.1657, 0.2604, 0.169, 0.292, 0.1764, 0.1207, 0.2607, 0.2593, 0.2576, 0.2542, 0.1731, 0.424, 0.4243, 0.4236, 0.3993, 0.3885, 0.3268, 0.2956, 0.2694, 0.2682, 0.2516, 0.2437, 0.262, 0.2914, 0.294, 0.325, 0.3684, 0.3919, 0.4024, 0.2589, 0.2654, 0.294, 0.3245, 0.3343, 0.3791, 0.4173, 0.426, 0.1733, 0.1665, 0.1837, 0.1213, 0.1327, 0.008237, 0.2408, 0.2228, 0.2036, 0.2521, 0.2393, 0.2393, 0.2312, 0.2418, 0.2492, 0.1195, 0.1711, 0.2484, 0.2511, 0.2546, 0.2576, 0.112, 0.1264, 0.1252, 0.01085, 0.2412, 0.2296, 0.2168, 0.2079, 0.1853, 0.2484, 0.2253, 0.003209, 0.2034, 0.247, 0.2468, 0.2482, 0.1292, 0.2173, 0.2109, 0.1948, 0.1805, 0.2182, 0.2185, 0.2162, 0.1851, 0.2085, 0.2216, 0.2071, 0.1909, 0.2116, 0.2228, 0.2189, 0.2179, 0.195, 0.2048, 0.2076, 0.3296, 0.3028, 0.3543, 0.3243, 0.3079, 0.3746, 0.3368, 0.2849, 0.3251, 0.3129, 0.3787, 0.3474, 0.3264, 0.2884, 0.3219, 0.3621, 0.3579, 0.3334, 0.3088, 0.281, 0.3883, 0.3453, 0.3265, 0.3203, 0.2974, 0.2648, 0.3173, 0.3618, 0.3392, 0.325, 0.3169, 0.3198, 0.3194, 0.2781, 0.3199, 0.3445, 0.3456, 0.3387, 0.3302, 0.3137, 0.3036, 0.3207, 0.3405, 0.3465, 0.3373, 0.326, 0.3173, 0.294, 0.3312, 0.3422, 0.3328, 0.3263, 0.3722, 0.3251, 0.3454, 0.3986, 0.3034, 0.328, 0.3328, 0.3613, 0.4012, 0.2748, 0.3118, 0.3258, 0.3269, 0.3434, 0.3746, 0.3762, 0.2828, 0.3107, 0.3195, 0.3221, 0.3318, 0.3352, 0.3586, 0.3977, 0.2792, 0.3017, 0.3127, 0.3314, 0.341, 0.37, 0.2617, 0.3204, 0.3357, 0.3368, 0.3472, 0.3499, 0.3516, 0.3546, 0.2515, 0.289, 0.3136, 0.3358, 0.3317, 0.3485, 0.3224, 0.2698, 0.3051, 0.3104, 0.3076, 0.343, 0.3459, 0.2985]): _vg.add([_i], _w, 'REPLACE')
_vg = ob_banana.vertex_groups.new(name='HeadTop_End')
for _i, _w in zip([0, 1, 2, 3, 4, 5, 6, 7, 9, 10, 21, 22, 23, 26, 27, 28, 29, 62, 63, 64, 65, 66, 84, 85, 100], [0.2004, 0.1742, 0.03254, 0.04335, 0.7316, 0.1474, 0.02783, 0.03062, 0.7467, 0.7252, 0.1321, 0.01852, 0.1714, 0.7251, 0.8213, 0.6933, 0.814, 0.8169, 0.8233, 0.8066, 0.8718, 0.86, 0.8668, 0.8678, 0.8632]): _vg.add([_i], _w, 'REPLACE')
_vg = ob_banana.vertex_groups.new(name='LeftShoulder')
for _i, _w in zip([6, 8, 11, 12, 13, 14, 15, 16, 17, 18, 19, 20, 30, 31, 32, 33, 34, 35, 39, 40, 41, 42, 43, 44, 45, 46, 47, 48, 49, 50, 51, 52, 53, 67, 68, 69, 70, 71, 72, 73, 74, 75, 76, 79, 86, 87, 88, 89, 90, 91, 92, 93, 94, 96, 97, 98, 99, 101, 102, 103, 104, 105, 106, 107, 108, 109, 110, 111, 112, 113, 114, 115, 116, 117, 118, 119, 120, 121, 122, 123, 124, 126, 130, 131, 132, 134, 135, 137, 142, 143, 145, 152, 153, 155, 160, 161, 170, 171, 172, 182, 183, 184, 185, 186, 202, 203, 204, 205, 223, 224, 225, 242, 243, 302, 303, 304, 305, 310, 311, 312, 313, 314, 315, 316, 317, 318, 319, 320, 321, 322, 323, 324, 325, 326, 327, 328, 329, 330, 331, 332, 333, 334, 335, 336, 337, 338, 339, 340, 341, 342, 343, 344, 345, 346, 347, 348, 349, 350, 351, 352, 353, 354, 355, 356, 357, 358, 359, 360, 361, 380, 387, 388, 392, 393, 398, 400, 401, 402, 403, 406, 407, 408, 409, 410, 413], [0.002721, 0.08195, 0.06801, 0.06833, 0.06834, 0.07491, 0.0835, 0.0983, 0.1167, 0.134, 0.1357, 0.1436, 0.1232, 0.1477, 0.15, 0.1489, 0.1422, 0.2023, 0.001816, 0.004736, 0.01368, 0.02748, 0.03244, 0.03216, 0.0246, 0.1258, 0.1135, 0.09578, 0.09413, 0.07802, 0.07062, 0.06845, 0.06786, 0.5633, 0.1294, 0.1053, 0.1119, 0.1425, 0.1335, 0.1335, 0.07485, 0.1273, 0.02347, 0.001923, 0.8168, 0.05845, 0.1281, 0.09722, 0.1046, 0.1059, 0.1157, 0.0226, 0.07099, 0.07949, 0.0197, 0.01557, 0.002329, 0.05451, 0.9214, 0.02649, 0.1007, 0.1002, 0.1073, 0.1074, 0.07562, 0.07848, 0.08973, 0.0939, 0.08039, 0.0224, 0.211, 0.943, 0.9562, 0.2304, 0.09563, 0.09911, 0.1009, 0.08309, 0.08055, 0.08388, 0.0941, 0.09082, 0.9817, 0.9798, 0.009309, 0.0941, 0.08697, 0.9837, 0.06867, 0.983, 0.06264, 0.002257, 0.02968, 0.06704, 0.007505, 0.002826, 0.001465, 0.002895, 0.01329, 0.003585, 0.001014, 0.002584, 0.00285, 0.005084, 0.003156, 0.002421, 0.002779, 0.003328, 0.002943, 0.002685, 0.003018, 0.002883, 0.002835, 1.0, 1.0, 1.0, 1.0, 0.1001, 0.1155, 0.08881, 0.1029, 0.1141, 0.08135, 0.0941, 0.13, 0.1021, 0.1125, 0.07608, 0.08662, 0.09442, 0.1282, 0.102, 0.07725, 0.08066, 0.08829, 0.1126, 0.1298, 0.07081, 0.0828, 0.08861, 0.09446, 0.1132, 0.1327, 0.105, 0.07692, 0.08343, 0.08796, 0.09393, 0.09933, 0.1019, 0.113, 0.1019, 0.08004, 0.08102, 0.08292, 0.08574, 0.1018, 0.1004, 0.08342, 0.08234, 0.08133, 0.08338, 0.08767, 0.09218, 0.09443, 0.08463, 0.08211, 0.0848, 0.08746, 0.001127, 0.00321, 0.008563, 0.004617, 0.005933, 0.005439, 0.01736, 0.01458, 0.008992, 0.001706, 0.01304, 0.03211, 0.01153, 0.01034, 0.01339, 0.02315]): _vg.add([_i], _w, 'REPLACE')
_vg = ob_banana.vertex_groups.new(name='LeftArm')
for _i, _w in zip([144, 156, 157, 158, 159, 175, 176, 189], [0.9549, 0.992, 0.9973, 0.9592, 0.9919, 0.5949, 0.9452, 0.9964]): _vg.add([_i], _w, 'REPLACE')
_vg = ob_banana.vertex_groups.new(name='LeftForeArm')
for _i, _w in zip([158, 175, 176], [0.05014, 0.4032, 0.0527]): _vg.add([_i], _w, 'REPLACE')
_vg = ob_banana.vertex_groups.new(name='LeftHand')
_vg = ob_banana.vertex_groups.new(name='LeftHandIndex1')
for _i, _w in zip([190, 191, 192, 193, 209, 210, 211, 212, 213, 230, 231, 232, 233, 248, 249, 250, 251, 267, 268, 269, 270, 271, 272, 289, 290, 291, 292], [0.9872, 0.9881, 0.9919, 0.9975, 0.9922, 0.9024, 0.9595, 0.927, 0.9956, 0.9466, 0.7944, 0.2865, 0.3264, 0.9157, 0.8903, 0.8283, 0.8962, 0.2348, 0.6928, 0.08309, 0.0571, 0.09824, 0.09662, 0.06989, 0.02658, 0.08056, 0.05849]): _vg.add([_i], _w, 'REPLACE')
_vg = ob_banana.vertex_groups.new(name='LeftHandIndex2')
for _i, _w in zip([210, 211, 212, 230, 231, 232, 233, 248, 249, 250, 251, 267, 268, 269, 270, 271, 272, 288, 289, 290, 291, 292, 298], [0.09196, 0.01729, 0.07022, 0.05116, 0.1499, 0.687, 0.6573, 0.07659, 0.1045, 0.1522, 0.09935, 0.7535, 0.2969, 0.7931, 0.1844, 0.8303, 0.8056, 0.7565, 0.7782, 0.4404, 0.8208, 0.7837, 0.2189]): _vg.add([_i], _w, 'REPLACE')
_vg = ob_banana.vertex_groups.new(name='LeftHandIndex3')
for _i, _w in zip([231, 232, 269, 270, 271, 272, 288, 289, 290, 291, 292, 298], [0.05558, 0.002679, 0.1238, 0.7585, 0.07141, 0.09776, 0.2239, 0.1519, 0.5213, 0.09863, 0.1578, 0.7694]): _vg.add([_i], _w, 'REPLACE')
_vg = ob_banana.vertex_groups.new(name='LeftHandIndex4')
_vg = ob_banana.vertex_groups.new(name='RightShoulder')
for _i, _w in zip([22, 24, 34, 36, 37, 38, 39, 40, 41, 42, 43, 44, 45, 46, 47, 48, 49, 50, 51, 54, 55, 56, 57, 58, 59, 60, 61, 68, 69, 70, 71, 72, 73, 74, 75, 76, 77, 78, 79, 80, 81, 82, 86, 87, 88, 89, 90, 91, 92, 93, 94, 95, 96, 97, 98, 99, 101, 103, 104, 105, 106, 107, 108, 109, 110, 111, 112, 113, 114, 118, 119, 120, 121, 122, 123, 124, 125, 126, 127, 132, 133, 134, 135, 136, 138, 139, 146, 147, 149, 150, 151, 161, 162, 163, 166, 169, 170, 171, 178, 182, 183, 184, 185, 186, 202, 203, 204, 205, 223, 224, 225, 242, 243, 306, 307, 308, 309, 329, 334, 335, 340, 343, 345, 348, 349, 350, 351, 352, 353, 355, 356, 357, 358, 360, 361, 362, 363, 364, 365, 366, 367, 368, 369, 370, 371, 372, 373, 374, 375, 376, 377, 378, 379, 380, 381, 382, 383, 384, 385, 386, 387, 388, 389, 390, 391, 392, 393, 394, 395, 396, 397, 398, 399, 400, 401, 402, 403, 404, 405, 406, 407, 408, 409, 410, 411, 412, 413], [0.001271, 0.08579, 0.004972, 0.07066, 0.07009, 0.0696, 0.06878, 0.06916, 0.07512, 0.0907, 0.1103, 0.1114, 0.1268, 0.02543, 0.02839, 0.02672, 0.02634, 0.01676, 0.003305, 0.1457, 0.139, 0.1181, 0.09727, 0.09284, 0.08561, 0.0772, 0.07084, 0.02339, 0.07208, 0.08148, 0.006012, 0.02009, 0.02013, 0.09845, 0.02485, 0.1292, 0.1295, 0.2052, 0.1446, 0.1509, 0.1514, 0.1472, 0.05919, 0.06176, 0.02438, 0.07602, 0.07692, 0.082, 0.09574, 0.1304, 0.1068, 0.5958, 0.1134, 0.134, 0.1371, 0.1445, 0.8315, 0.02938, 0.07982, 0.08453, 0.09252, 0.1093, 0.1061, 0.1022, 0.09111, 0.1176, 0.1074, 0.206, 0.02518, 0.08176, 0.08843, 0.1027, 0.1017, 0.09704, 0.09561, 0.08509, 0.9646, 0.109, 0.9691, 0.01102, 0.2369, 0.09563, 0.1007, 0.9755, 0.9924, 0.06694, 0.9711, 0.9937, 0.0661, 0.03025, 0.002507, 0.003876, 0.06304, 0.9934, 0.003595, 0.01382, 0.003383, 0.001965, 0.001382, 0.004333, 0.005622, 0.003383, 0.003119, 0.001569, 0.003754, 0.003871, 0.003318, 0.002968, 0.003502, 0.003562, 0.00323, 0.003433, 0.003378, 1.0, 1.0, 1.0, 1.0, 9.032e-05, 0.006476, 0.007556, 0.00146, 0.01847, 0.006042, 0.0008828, 0.003929, 0.01351, 0.0159, 0.003841, 0.0008399, 0.003048, 0.008654, 0.02606, 0.00685, 0.003062, 0.005522, 0.08677, 0.1034, 0.09416, 0.08158, 0.1162, 0.1032, 0.09509, 0.08688, 0.07628, 0.1344, 0.1144, 0.1027, 0.09486, 0.08876, 0.08096, 0.07811, 0.1314, 0.1138, 0.102, 0.09389, 0.09057, 0.09015, 0.08314, 0.07365, 0.1316, 0.1141, 0.1002, 0.08965, 0.08773, 0.07769, 0.1354, 0.09128, 0.08735, 0.08802, 0.08536, 0.08373, 0.07932, 0.08103, 0.1328, 0.1125, 0.09686, 0.08523, 0.08788, 0.08296, 0.08422, 0.1103, 0.1033, 0.0997, 0.09874, 0.08514, 0.08489, 0.09413]): _vg.add([_i], _w, 'REPLACE')
_vg = ob_banana.vertex_groups.new(name='RightArm')
for _i, _w in zip([146, 164, 165, 177, 178, 179, 194, 195, 196], [0.0002044, 0.8966, 0.861, 0.215, 0.9558, 0.9677, 0.02342, 0.1135, 0.8243]): _vg.add([_i], _w, 'REPLACE')
_vg = ob_banana.vertex_groups.new(name='RightForeArm')
for _i, _w in zip([164, 165, 177, 179, 194, 195, 196], [0.09197, 0.1426, 0.7929, 0.0008832, 0.9616, 0.8846, 0.1744]): _vg.add([_i], _w, 'REPLACE')
_vg = ob_banana.vertex_groups.new(name='RightHand')
_vg = ob_banana.vertex_groups.new(name='RightHandIndex1')
for _i, _w in zip([197, 198, 214, 215, 216, 217, 218, 234, 235, 236, 237, 252, 253, 254, 255, 256, 273, 274, 275], [0.9904, 0.9904, 0.9924, 0.9972, 0.996, 0.9044, 0.8959, 0.8955, 0.934, 0.9348, 0.06743, 0.0904, 0.1106, 0.7582, 0.5911, 0.4299, 0.08366, 0.1214, 0.5148]): _vg.add([_i], _w, 'REPLACE')
_vg = ob_banana.vertex_groups.new(name='RightHandIndex2')
for _i, _w in zip([217, 218, 234, 235, 236, 237, 252, 253, 254, 255, 256, 273, 274, 275, 276, 277, 293, 294, 295, 296, 297, 299, 300, 301], [0.09099, 0.09336, 0.09342, 0.06094, 0.06067, 0.877, 0.811, 0.7849, 0.2321, 0.4005, 0.5496, 0.851, 0.8081, 0.457, 0.08552, 0.1712, 0.2394, 0.1167, 0.1441, 0.06177, 0.1684, 0.2728, 0.09771, 0.09651]): _vg.add([_i], _w, 'REPLACE')
_vg = ob_banana.vertex_groups.new(name='RightHandIndex3')
for _i, _w in zip([237, 252, 253, 273, 274, 275, 276, 277, 293, 294, 295, 296, 297, 299, 300, 301], [0.05551, 0.09851, 0.1045, 0.06532, 0.07047, 0.006383, 0.9076, 0.8129, 0.7391, 0.872, 0.836, 0.933, 0.8177, 0.7114, 0.8941, 0.8917]): _vg.add([_i], _w, 'REPLACE')
_vg = ob_banana.vertex_groups.new(name='RightHandIndex4')
_vg = ob_banana.vertex_groups.new(name='LeftUpLeg')
for _i, _w in zip([173, 174, 187, 188, 208, 414, 415, 416, 417], [0.9715, 0.5566, 0.92, 0.1051, 0.0007782, 0.9987, 0.9793, 0.9987, 0.8973]): _vg.add([_i], _w, 'REPLACE')
_vg = ob_banana.vertex_groups.new(name='LeftLeg')
for _i, _w in zip([173, 174, 187, 188, 206, 207, 208, 226, 228, 229, 244, 245, 246, 247, 265, 266, 283, 417], [0.007047, 0.4434, 0.08071, 0.91, 0.9895, 0.9905, 0.9625, 0.04914, 0.06963, 0.4283, 0.04578, 0.07208, 0.05559, 0.2095, 0.02844, 0.1113, 0.01104, 0.106]): _vg.add([_i], _w, 'REPLACE')
_vg = ob_banana.vertex_groups.new(name='LeftFoot')
for _i, _w in zip([226, 227, 228, 229, 244, 245, 246, 247, 262, 263, 264, 265, 266, 283, 284, 285, 286, 287], [0.9504, 0.981, 0.9312, 0.5719, 0.9522, 0.928, 0.9447, 0.7907, 0.9964, 0.9997, 0.9894, 0.9609, 0.8888, 0.9695, 0.9967, 1.0, 0.9949, 0.9812]): _vg.add([_i], _w, 'REPLACE')
_vg = ob_banana.vertex_groups.new(name='LeftToeBase')
_vg = ob_banana.vertex_groups.new(name='LeftToe_End')
_vg = ob_banana.vertex_groups.new(name='RightUpLeg')
for _i, _w in zip([167, 168, 180, 181, 199, 418, 419, 420, 421], [0.9789, 0.5605, 0.911, 0.1093, 0.003988, 0.999, 0.9776, 0.9984, 0.8932]): _vg.add([_i], _w, 'REPLACE')
_vg = ob_banana.vertex_groups.new(name='RightLeg')
for _i, _w in zip([168, 180, 181, 199, 200, 201, 219, 221, 222, 238, 239, 240, 241, 260, 261, 278, 421], [0.4396, 0.08995, 0.9065, 0.9605, 0.9919, 0.989, 0.06886, 0.0465, 0.4279, 0.05441, 0.07146, 0.04407, 0.2086, 0.1105, 0.02693, 0.009865, 0.1103]): _vg.add([_i], _w, 'REPLACE')
_vg = ob_banana.vertex_groups.new(name='RightFoot')
for _i, _w in zip([219, 220, 221, 222, 238, 239, 240, 241, 257, 258, 259, 260, 261, 278, 279, 280, 281, 282], [0.932, 0.9823, 0.9518, 0.5723, 0.9459, 0.9286, 0.953, 0.7915, 0.9951, 1.0, 0.9964, 0.8896, 0.9617, 0.9701, 0.9966, 1.0, 0.9967, 0.9817]): _vg.add([_i], _w, 'REPLACE')
_vg = ob_banana.vertex_groups.new(name='RightToeBase')
_vg = ob_banana.vertex_groups.new(name='RightToe_End')
_m = ob_banana.modifiers.new('Armature', 'ARMATURE')
_m.object = ob_armature

# ---- collection membership
col_collection_1.objects.link(ob_armature)
col_collection_1.objects.link(ob_banana)

# ---- scene / render settings (as saved in the file)
scene.frame_start = 1; scene.frame_end = 158; scene.frame_set(28)
scene.render.engine = 'CYCLES'
scene.render.resolution_percentage = 75
scene.render.dither_intensity = 0.0
scene.cycles.use_denoising = False
scene.cycles.samples = 400
scene.cycles.sampling_pattern = 'TABULATED_SOBOL'
scene.cycles.light_sampling_threshold = 0.0
scene.cycles.use_adaptive_sampling = False
scene.cycles.use_light_tree = False
scene.cycles.blur_glossy = 0.0
scene.cycles.pixel_filter_type = 'GAUSSIAN'
scene.cycles.sample_clamp_indirect = 0.0
scene.view_settings.view_transform = 'Standard'
bpy.context.view_layer.update()

# ---- added for rendering (the .blend has no active camera): camera
cam_auto = bpy.data.cameras.new('AutoCamera')
cam_auto.lens = 50.0
cam_auto.sensor_width = 36.0
cam_auto.clip_end = 1000.0
ob_auto_camera = bpy.data.objects.new('AutoCamera', cam_auto)
scene.collection.objects.link(ob_auto_camera)
ob_auto_camera.location = (7.59057, -7.78212, 9.25472)
ob_auto_camera.rotation_euler = (1.09748, -7.21219e-08, 0.694738)
scene.camera = ob_auto_camera
bpy.context.view_layer.update()
